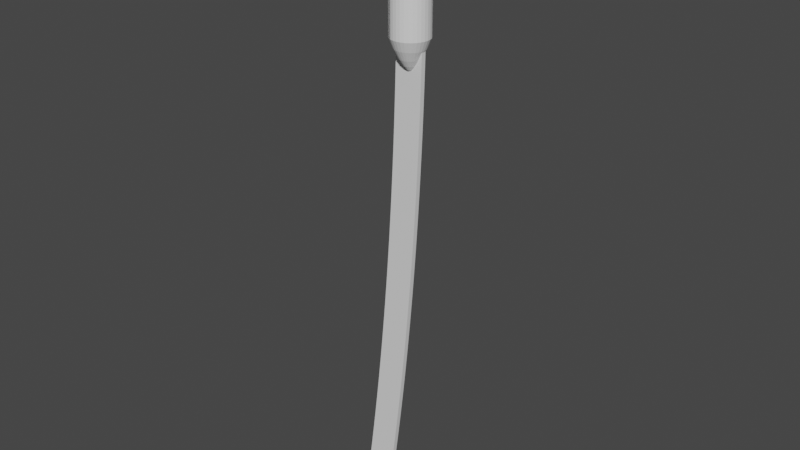 # Source: Dark_Matter_Katana.blend  (saved by Blender 3.6.11; exported with 4.5.12 LTS)
import bpy
from mathutils import Matrix  # noqa: F401  (used for matrix-valued properties, if any)

bpy.ops.wm.read_factory_settings(use_empty=True)
scene = bpy.context.scene
scene.name = 'Scene'

# ---- collections
col_collection = bpy.data.collections.new('Collection'); scene.collection.children.link(col_collection)

# ---- world
world_world = bpy.data.worlds.new('World'); scene.world = world_world
world_world.use_nodes = True; world_world.node_tree.nodes.clear()
_N = world_world.node_tree.nodes; _L = world_world.node_tree.links
n0 = _N.new('ShaderNodeOutputWorld'); n0.name = 'World Output'; n0.location = (300, 300)
n1 = _N.new('ShaderNodeBackground'); n1.name = 'Background'; n1.location = (10, 300)
n1.inputs[0].default_value = (0.05088, 0.05088, 0.05088, 1.0)
_L.new(n1.outputs[0], n0.inputs[0])
n0.is_active_output = True
world_world.color = (0.05088, 0.05088, 0.05088)
world_world.use_sun_shadow = False
world_world.sun_shadow_jitter_overblur = 0.0

# ---- meshes
me_cube_001 = bpy.data.meshes.new('Cube.001')
me_cube_001.from_pydata([(-1.0, -0.2912, 0.8831), (-1.0, -0.2912, 1.0), (-1.0, 0.2912, 0.8831), (-1.0, 0.2912, 1.0), (1.0, -1.0, 0.8831), (1.0, -1.0, 1.0), (1.0, 1.0, 0.8831), (1.0, 1.0, 1.0), (-1.032, -0.2912, -0.32), (-1.032, 0.2912, -0.32), (0.9682, -1.0, -0.3287), (0.9682, 1.0, -0.3287), (-1.069, -0.2912, -1.523), (-1.069, 0.2912, -1.523), (0.9305, -1.0, -1.54), (0.9305, 1.0, -1.54), (-1.113, -0.2912, -2.726), (-1.113, 0.2912, -2.726), (0.8869, -1.0, -2.752), (0.8869, 1.0, -2.752), (-1.162, -0.2912, -3.928), (-1.162, 0.2912, -3.928), (0.8374, -1.0, -3.963), (0.8374, 1.0, -3.963), (-1.217, -0.2912, -5.131), (-1.217, 0.2912, -5.131), (0.782, -1.0, -5.174), (0.782, 1.0, -5.174), (-1.279, -0.2912, -6.333), (-1.279, 0.2912, -6.333), (0.7207, -1.0, -6.385), (0.7207, 1.0, -6.385), (-1.345, -0.2912, -7.535), (-1.345, 0.2912, -7.535), (0.6535, -1.0, -7.595), (0.6535, 1.0, -7.595), (-1.418, -0.2912, -8.736), (-1.418, 0.2912, -8.736), (0.5804, -1.0, -8.806), (0.5804, 1.0, -8.806), (-1.497, -0.2912, -9.938), (-1.497, 0.2912, -9.938), (0.5015, -1.0, -10.02), (0.5015, 1.0, -10.02), (-1.581, -0.2912, -11.14), (-1.581, 0.2912, -11.14), (0.4166, -1.0, -11.22), (0.4166, 1.0, -11.22), (-1.672, -0.2912, -12.34), (-1.672, 0.2912, -12.34), (0.3258, -1.0, -12.43), (0.3258, 1.0, -12.43), (-1.768, -0.2912, -13.54), (-1.768, 0.2912, -13.54), (0.2292, -1.0, -13.64), (0.2292, 1.0, -13.64), (-1.87, -0.2912, -14.74), (-1.87, 0.2912, -14.74), (0.1267, -1.0, -14.85), (0.1267, 1.0, -14.85), (-1.978, -0.2912, -15.94), (-1.978, 0.2912, -15.94), (0.01825, -1.0, -16.06), (0.01825, 1.0, -16.06), (-2.091, -0.2912, -17.14), (-2.091, 0.2912, -17.14), (-0.09604, -1.0, -17.27), (-0.09604, 1.0, -17.27), (-2.211, -0.2912, -18.33), (-2.211, 0.2912, -18.33), (-0.2162, -1.0, -18.47), (-0.2162, 1.0, -18.47), (-2.336, -0.2912, -19.53), (-2.336, 0.2912, -19.53), (-0.3423, -1.0, -19.68), (-0.3423, 1.0, -19.68), (-2.467, -0.2912, -20.73), (-2.467, 0.2912, -20.73), (-0.4742, -1.0, -20.89), (-0.4742, 1.0, -20.89), (-2.604, -0.2912, -21.93), (-2.604, 0.2912, -21.93), (-0.612, -1.0, -22.09), (-0.612, 1.0, -22.09), (-2.747, -0.2912, -23.12), (-2.747, 0.2912, -23.12), (-0.7556, -1.0, -23.29), (-0.7556, 1.0, -23.29), (-2.896, -0.2912, -24.32), (-2.896, 0.2912, -24.32), (-0.9052, -1.0, -24.5), (-0.9052, 1.0, -24.5), (-3.05, -0.2912, -25.51), (-3.05, 0.2912, -25.51), (-1.061, -1.0, -25.7), (-1.061, 1.0, -25.7), (-3.211, -0.2912, -26.71), (-3.211, 0.2912, -26.71), (-1.222, -1.0, -26.9), (-1.222, 1.0, -26.9), (-3.377, -0.2912, -27.9), (-3.377, 0.2912, -27.9), (-1.574, -1.0, -28.18), (-1.574, 1.0, -28.18), (-3.388, -0.2912, -29.12), (-3.388, 0.2912, -29.12), (-3.007, -0.2912, -29.88), (-3.007, 0.2912, -29.88), (-1.0, -5.96e-08, 0.8831), (-1.0, -5.96e-08, 1.0), (1.0, 0.0, 0.8831), (1.0, 0.0, 1.0), (-1.032, -2.98e-08, -0.32), (0.9682, 0.0, -0.3287), (-1.069, -2.98e-08, -1.523), (0.9305, 0.0, -1.54), (-1.113, -5.96e-08, -2.726), (0.8869, 0.0, -2.752), (-1.162, 0.0, -3.928), (0.8374, 0.0, -3.963), (-1.217, -2.98e-08, -5.131), (0.782, 0.0, -5.174), (-1.279, -2.98e-08, -6.333), (0.7207, 0.0, -6.385), (-1.345, 0.0, -7.535), (0.6535, 0.0, -7.595), (-1.418, -2.98e-08, -8.736), (0.5804, 0.0, -8.806), (-1.497, -2.98e-08, -9.938), (0.5015, 0.0, -10.02), (-1.581, 0.0, -11.14), (0.4166, 0.0, -11.22), (-1.672, -5.96e-08, -12.34), (0.3258, 0.0, -12.43), (-1.768, -2.98e-08, -13.54), (0.2292, 0.0, -13.64), (-1.87, 0.0, -14.74), (0.1267, 0.0, -14.85), (-1.978, -5.96e-08, -15.94), (0.01825, 0.0, -16.06), (-2.091, -2.98e-08, -17.14), (-0.09604, 0.0, -17.27), (-2.211, -2.98e-08, -18.33), (-0.2162, 0.0, -18.47), (-2.336, -5.96e-08, -19.53), (-0.3423, 0.0, -19.68), (-2.467, 0.0, -20.73), (-0.4742, 0.0, -20.89), (-2.604, -2.98e-08, -21.93), (-0.612, 0.0, -22.09), (-2.747, -5.96e-08, -23.12), (-0.7556, 0.0, -23.29), (-2.896, 0.0, -24.32), (-0.9052, 0.0, -24.5), (-3.05, -2.98e-08, -25.51), (-1.061, 0.0, -25.7), (-3.211, -2.98e-08, -26.71), (-1.222, 0.0, -26.9), (-3.377, 0.0, -27.9), (-1.574, -5.96e-08, -28.18), (-3.388, -2.98e-08, -29.12), (-3.007, -1.788e-07, -29.88)], [], [(108, 109, 3, 2), (2, 3, 7, 6), (110, 111, 5, 4), (4, 5, 1, 0), (4, 0, 8, 10), (111, 109, 1, 5), (112, 9, 13, 114), (2, 6, 11, 9), (108, 2, 9, 112), (110, 4, 10, 113), (14, 12, 16, 18), (10, 8, 12, 14), (9, 11, 15, 13), (113, 10, 14, 115), (117, 18, 22, 119), (13, 15, 19, 17), (115, 14, 18, 117), (114, 13, 17, 116), (22, 20, 24, 26), (116, 17, 21, 118), (18, 16, 20, 22), (17, 19, 23, 21), (25, 27, 31, 29), (21, 23, 27, 25), (119, 22, 26, 121), (118, 21, 25, 120), (123, 30, 34, 125), (121, 26, 30, 123), (120, 25, 29, 122), (26, 24, 28, 30), (34, 32, 36, 38), (122, 29, 33, 124), (30, 28, 32, 34), (29, 31, 35, 33), (127, 38, 42, 129), (33, 35, 39, 37), (125, 34, 38, 127), (124, 33, 37, 126), (129, 42, 46, 131), (126, 37, 41, 128), (38, 36, 40, 42), (37, 39, 43, 41), (46, 44, 48, 50), (128, 41, 45, 130), (42, 40, 44, 46), (41, 43, 47, 45), (133, 50, 54, 135), (45, 47, 51, 49), (131, 46, 50, 133), (130, 45, 49, 132), (134, 53, 57, 136), (132, 49, 53, 134), (50, 48, 52, 54), (49, 51, 55, 53), (58, 56, 60, 62), (54, 52, 56, 58), (53, 55, 59, 57), (135, 54, 58, 137), (139, 62, 66, 141), (57, 59, 63, 61), (137, 58, 62, 139), (136, 57, 61, 138), (66, 64, 68, 70), (138, 61, 65, 140), (62, 60, 64, 66), (61, 63, 67, 65), (69, 71, 75, 73), (65, 67, 71, 69), (141, 66, 70, 143), (140, 65, 69, 142), (145, 74, 78, 147), (143, 70, 74, 145), (142, 69, 73, 144), (70, 68, 72, 74), (78, 76, 80, 82), (144, 73, 77, 146), (74, 72, 76, 78), (73, 75, 79, 77), (149, 82, 86, 151), (77, 79, 83, 81), (147, 78, 82, 149), (146, 77, 81, 148), (151, 86, 90, 153), (148, 81, 85, 150), (82, 80, 84, 86), (81, 83, 87, 85), (90, 88, 92, 94), (150, 85, 89, 152), (86, 84, 88, 90), (85, 87, 91, 89), (155, 94, 98, 157), (89, 91, 95, 93), (153, 90, 94, 155), (152, 89, 93, 154), (156, 97, 101, 158), (154, 93, 97, 156), (94, 92, 96, 98), (93, 95, 99, 97), (102, 100, 104, 106), (98, 96, 100, 102), (97, 99, 103, 101), (157, 98, 102, 159), (160, 161, 106, 104), (101, 103, 107, 105), (159, 102, 106, 161), (158, 101, 105, 160), (100, 158, 160, 104), (103, 159, 161, 107), (105, 107, 161, 160), (99, 157, 159, 103), (92, 154, 156, 96), (96, 156, 158, 100), (88, 152, 154, 92), (91, 153, 155, 95), (95, 155, 157, 99), (84, 150, 152, 88), (80, 148, 150, 84), (87, 151, 153, 91), (76, 146, 148, 80), (79, 147, 149, 83), (83, 149, 151, 87), (72, 144, 146, 76), (68, 142, 144, 72), (71, 143, 145, 75), (75, 145, 147, 79), (64, 140, 142, 68), (67, 141, 143, 71), (60, 138, 140, 64), (56, 136, 138, 60), (59, 137, 139, 63), (63, 139, 141, 67), (55, 135, 137, 59), (48, 132, 134, 52), (52, 134, 136, 56), (44, 130, 132, 48), (47, 131, 133, 51), (51, 133, 135, 55), (40, 128, 130, 44), (36, 126, 128, 40), (43, 129, 131, 47), (32, 124, 126, 36), (35, 125, 127, 39), (39, 127, 129, 43), (28, 122, 124, 32), (24, 120, 122, 28), (27, 121, 123, 31), (31, 123, 125, 35), (20, 118, 120, 24), (23, 119, 121, 27), (16, 116, 118, 20), (12, 114, 116, 16), (15, 115, 117, 19), (19, 117, 119, 23), (11, 113, 115, 15), (6, 110, 113, 11), (0, 108, 112, 8), (8, 112, 114, 12), (7, 3, 109, 111), (6, 7, 111, 110), (0, 1, 109, 108)])
_uv = me_cube_001.uv_layers.new(name='UVMap')
_uv.uv.foreach_set('vector', [0.4847, 0.9746, 0.4832, 0.9779, 0.4759, 0.9727, 0.4784, 0.9707, 0.4784, 0.9707, 0.4759, 0.9727, 0.4468, 0.9721, 0.4437, 0.9699, 0.5717, 0.9944, 0.5686, 0.9969, 0.5505, 0.9723, 0.5519, 0.9699, 0.5519, 0.9699, 0.5505, 0.9723, 0.5128, 0.9767, 0.5115, 0.9737, 0.5519, 0.9699, 0.5115, 0.9737, 0.5039, 0.9413, 0.5621, 0.9429, 0.5686, 0.9969, 0.5064, 0.9831, 0.5128, 0.9767, 0.5505, 0.9723, 0.4913, 0.9448, 0.4839, 0.9439, 0.4851, 0.912, 0.4931, 0.9121, 0.4784, 0.9707, 0.4437, 0.9699, 0.4331, 0.9462, 0.4839, 0.9439, 0.4847, 0.9746, 0.4784, 0.9707, 0.4839, 0.9439, 0.4913, 0.9448, 0.5717, 0.9944, 0.5519, 0.9699, 0.5621, 0.9429, 0.5914, 0.9538, 0.5676, 0.9082, 0.5026, 0.9048, 0.503, 0.8666, 0.5706, 0.8701, 0.5621, 0.9429, 0.5039, 0.9413, 0.5026, 0.9048, 0.5676, 0.9082, 0.4839, 0.9439, 0.4331, 0.9462, 0.4273, 0.9153, 0.4851, 0.912, 0.5914, 0.9538, 0.5621, 0.9429, 0.5676, 0.9082, 0.6001, 0.9129, 0.6036, 0.8722, 0.5706, 0.8701, 0.5723, 0.831, 0.605, 0.8321, 0.4851, 0.912, 0.4273, 0.9153, 0.4241, 0.8814, 0.4849, 0.8779, 0.6001, 0.9129, 0.5676, 0.9082, 0.5706, 0.8701, 0.6036, 0.8722, 0.4931, 0.9121, 0.4851, 0.912, 0.4849, 0.8779, 0.4933, 0.8778, 0.5723, 0.831, 0.5037, 0.8278, 0.5044, 0.7886, 0.5734, 0.7917, 0.4933, 0.8778, 0.4849, 0.8779, 0.4845, 0.8426, 0.4931, 0.8425, 0.5706, 0.8701, 0.503, 0.8666, 0.5037, 0.8278, 0.5723, 0.831, 0.4849, 0.8779, 0.4241, 0.8814, 0.4219, 0.8461, 0.4845, 0.8426, 0.484, 0.8066, 0.4202, 0.81, 0.4186, 0.7733, 0.4835, 0.7699, 0.4845, 0.8426, 0.4219, 0.8461, 0.4202, 0.81, 0.484, 0.8066, 0.605, 0.8321, 0.5723, 0.831, 0.5734, 0.7917, 0.606, 0.7924, 0.4931, 0.8425, 0.4845, 0.8426, 0.484, 0.8066, 0.4928, 0.8065, 0.6068, 0.7528, 0.5741, 0.7522, 0.5747, 0.7128, 0.6073, 0.7132, 0.606, 0.7924, 0.5734, 0.7917, 0.5741, 0.7522, 0.6068, 0.7528, 0.4928, 0.8065, 0.484, 0.8066, 0.4835, 0.7699, 0.4925, 0.7698, 0.5734, 0.7917, 0.5044, 0.7886, 0.5051, 0.7494, 0.5741, 0.7522, 0.5747, 0.7128, 0.5056, 0.7101, 0.506, 0.6708, 0.5752, 0.6733, 0.4925, 0.7698, 0.4835, 0.7699, 0.4831, 0.7327, 0.4922, 0.7326, 0.5741, 0.7522, 0.5051, 0.7494, 0.5056, 0.7101, 0.5747, 0.7128, 0.4835, 0.7699, 0.4186, 0.7733, 0.4172, 0.7359, 0.4831, 0.7327, 0.6077, 0.6737, 0.5752, 0.6733, 0.5755, 0.6339, 0.6081, 0.6341, 0.4831, 0.7327, 0.4172, 0.7359, 0.4159, 0.698, 0.4827, 0.6949, 0.6073, 0.7132, 0.5747, 0.7128, 0.5752, 0.6733, 0.6077, 0.6737, 0.4922, 0.7326, 0.4831, 0.7327, 0.4827, 0.6949, 0.4919, 0.6948, 0.6081, 0.6341, 0.5755, 0.6339, 0.5757, 0.5944, 0.6083, 0.5946, 0.4919, 0.6948, 0.4827, 0.6949, 0.4824, 0.6566, 0.4917, 0.6565, 0.5752, 0.6733, 0.506, 0.6708, 0.5064, 0.6315, 0.5755, 0.6339, 0.4827, 0.6949, 0.4159, 0.698, 0.4147, 0.6596, 0.4824, 0.6566, 0.5757, 0.5944, 0.5066, 0.5922, 0.5068, 0.5529, 0.5759, 0.555, 0.4917, 0.6565, 0.4824, 0.6566, 0.4821, 0.6178, 0.4916, 0.6177, 0.5755, 0.6339, 0.5064, 0.6315, 0.5066, 0.5922, 0.5757, 0.5944, 0.4824, 0.6566, 0.4147, 0.6596, 0.4137, 0.6208, 0.4821, 0.6178, 0.6084, 0.5551, 0.5759, 0.555, 0.5759, 0.5155, 0.6085, 0.5155, 0.4821, 0.6178, 0.4137, 0.6208, 0.4127, 0.5814, 0.4819, 0.5786, 0.6083, 0.5946, 0.5757, 0.5944, 0.5759, 0.555, 0.6084, 0.5551, 0.4916, 0.6177, 0.4821, 0.6178, 0.4819, 0.5786, 0.4915, 0.5785, 0.4914, 0.5389, 0.4818, 0.5389, 0.4817, 0.4989, 0.4914, 0.4989, 0.4915, 0.5785, 0.4819, 0.5786, 0.4818, 0.5389, 0.4914, 0.5389, 0.5759, 0.555, 0.5068, 0.5529, 0.5068, 0.5136, 0.5759, 0.5155, 0.4819, 0.5786, 0.4127, 0.5814, 0.4119, 0.5417, 0.4818, 0.5389, 0.5758, 0.4761, 0.5067, 0.4743, 0.5066, 0.435, 0.5757, 0.4366, 0.5759, 0.5155, 0.5068, 0.5136, 0.5067, 0.4743, 0.5758, 0.4761, 0.4818, 0.5389, 0.4119, 0.5417, 0.4112, 0.5016, 0.4817, 0.4989, 0.6085, 0.5155, 0.5759, 0.5155, 0.5758, 0.4761, 0.6084, 0.476, 0.6082, 0.4364, 0.5757, 0.4366, 0.5754, 0.3972, 0.6079, 0.3969, 0.4817, 0.4989, 0.4112, 0.5016, 0.4106, 0.4611, 0.4817, 0.4586, 0.6084, 0.476, 0.5758, 0.4761, 0.5757, 0.4366, 0.6082, 0.4364, 0.4914, 0.4989, 0.4817, 0.4989, 0.4817, 0.4586, 0.4915, 0.4586, 0.5754, 0.3972, 0.5063, 0.3957, 0.5059, 0.3564, 0.575, 0.3577, 0.4915, 0.4586, 0.4817, 0.4586, 0.4818, 0.4179, 0.4916, 0.418, 0.5757, 0.4366, 0.5066, 0.435, 0.5063, 0.3957, 0.5754, 0.3972, 0.4817, 0.4586, 0.4106, 0.4611, 0.4101, 0.4204, 0.4818, 0.4179, 0.4819, 0.377, 0.4098, 0.3793, 0.4096, 0.338, 0.4821, 0.3358, 0.4818, 0.4179, 0.4101, 0.4204, 0.4098, 0.3793, 0.4819, 0.377, 0.6079, 0.3969, 0.5754, 0.3972, 0.575, 0.3577, 0.6076, 0.3574, 0.4916, 0.418, 0.4818, 0.4179, 0.4819, 0.377, 0.4918, 0.377, 0.6071, 0.3179, 0.5745, 0.3183, 0.574, 0.2789, 0.6065, 0.2784, 0.6076, 0.3574, 0.575, 0.3577, 0.5745, 0.3183, 0.6071, 0.3179, 0.4918, 0.377, 0.4819, 0.377, 0.4821, 0.3358, 0.4921, 0.3359, 0.575, 0.3577, 0.5059, 0.3564, 0.5054, 0.3171, 0.5745, 0.3183, 0.574, 0.2789, 0.5049, 0.2778, 0.5042, 0.2385, 0.5733, 0.2395, 0.4921, 0.3359, 0.4821, 0.3358, 0.4824, 0.2944, 0.4924, 0.2945, 0.5745, 0.3183, 0.5054, 0.3171, 0.5049, 0.2778, 0.574, 0.2789, 0.4821, 0.3358, 0.4096, 0.338, 0.4095, 0.2964, 0.4824, 0.2944, 0.6058, 0.2388, 0.5733, 0.2395, 0.5725, 0.2001, 0.605, 0.1993, 0.4824, 0.2944, 0.4095, 0.2964, 0.4096, 0.2547, 0.4827, 0.2528, 0.6065, 0.2784, 0.574, 0.2789, 0.5733, 0.2395, 0.6058, 0.2388, 0.4924, 0.2945, 0.4824, 0.2944, 0.4827, 0.2528, 0.4927, 0.2529, 0.605, 0.1993, 0.5725, 0.2001, 0.5714, 0.161, 0.6038, 0.1598, 0.4927, 0.2529, 0.4827, 0.2528, 0.483, 0.2112, 0.4931, 0.2113, 0.5733, 0.2395, 0.5042, 0.2385, 0.5036, 0.1992, 0.5725, 0.2001, 0.4827, 0.2528, 0.4096, 0.2547, 0.4099, 0.2129, 0.483, 0.2112, 0.5714, 0.161, 0.503, 0.16, 0.5029, 0.1211, 0.5698, 0.1225, 0.4931, 0.2113, 0.483, 0.2112, 0.4833, 0.1696, 0.4933, 0.1696, 0.5725, 0.2001, 0.5036, 0.1992, 0.503, 0.16, 0.5714, 0.161, 0.483, 0.2112, 0.4099, 0.2129, 0.4107, 0.1712, 0.4833, 0.1696, 0.602, 0.1201, 0.5698, 0.1225, 0.5673, 0.08636, 0.5973, 0.08064, 0.4833, 0.1696, 0.4107, 0.1712, 0.4123, 0.13, 0.4831, 0.1284, 0.6038, 0.1598, 0.5714, 0.161, 0.5698, 0.1225, 0.602, 0.1201, 0.4933, 0.1696, 0.4833, 0.1696, 0.4831, 0.1284, 0.493, 0.1281, 0.4909, 0.08709, 0.4813, 0.08809, 0.4755, 0.05004, 0.4845, 0.04726, 0.493, 0.1281, 0.4831, 0.1284, 0.4813, 0.08809, 0.4909, 0.08709, 0.5698, 0.1225, 0.5029, 0.1211, 0.5045, 0.08271, 0.5673, 0.08636, 0.4831, 0.1284, 0.4123, 0.13, 0.4157, 0.09126, 0.4813, 0.08809, 0.5584, 0.05267, 0.5103, 0.0463, 0.5243, 0.01757, 0.5409, 0.009092, 0.5673, 0.08636, 0.5045, 0.08271, 0.5103, 0.0463, 0.5584, 0.05267, 0.4813, 0.08809, 0.4157, 0.09126, 0.4243, 0.05553, 0.4755, 0.05004, 0.5973, 0.08064, 0.5673, 0.08636, 0.5584, 0.05267, 0.5861, 0.03843, 0.5187, 0.01185, 0.5411, 6.827e-05, 0.5409, 0.009092, 0.5243, 0.01757, 0.4755, 0.05004, 0.4243, 0.05553, 0.4434, 0.008491, 0.4597, 0.01876, 0.5861, 0.03843, 0.5584, 0.05267, 0.5409, 0.009092, 0.5411, 6.827e-05, 0.4845, 0.04726, 0.4755, 0.05004, 0.4597, 0.01876, 0.4669, 0.01138, 0.5103, 0.0463, 0.5018, 0.04349, 0.5187, 0.01185, 0.5243, 0.01757, 0.4243, 0.05553, 0.3968, 0.03966, 0.4426, 6.824e-05, 0.4434, 0.008491, 0.4597, 0.01876, 0.4434, 0.008491, 0.4426, 6.824e-05, 0.4669, 0.01138, 0.4157, 0.09126, 0.3822, 0.08432, 0.3968, 0.03966, 0.4243, 0.05553, 0.5029, 0.1211, 0.4935, 0.1209, 0.4952, 0.08173, 0.5045, 0.08271, 0.5045, 0.08271, 0.4952, 0.08173, 0.5018, 0.04349, 0.5103, 0.0463, 0.503, 0.16, 0.4935, 0.1601, 0.4935, 0.1209, 0.5029, 0.1211, 0.4107, 0.1712, 0.3758, 0.1702, 0.3774, 0.1275, 0.4123, 0.13, 0.4123, 0.13, 0.3774, 0.1275, 0.3822, 0.08432, 0.4157, 0.09126, 0.5036, 0.1992, 0.4941, 0.1993, 0.4935, 0.1601, 0.503, 0.16, 0.5042, 0.2385, 0.4947, 0.2386, 0.4941, 0.1993, 0.5036, 0.1992, 0.4099, 0.2129, 0.3752, 0.2125, 0.3758, 0.1702, 0.4107, 0.1712, 0.5049, 0.2778, 0.4954, 0.2779, 0.4947, 0.2386, 0.5042, 0.2385, 0.4095, 0.2964, 0.3751, 0.2965, 0.3751, 0.2546, 0.4096, 0.2547, 0.4096, 0.2547, 0.3751, 0.2546, 0.3752, 0.2125, 0.4099, 0.2129, 0.5054, 0.3171, 0.4959, 0.3172, 0.4954, 0.2779, 0.5049, 0.2778, 0.5059, 0.3564, 0.4964, 0.3565, 0.4959, 0.3172, 0.5054, 0.3171, 0.4098, 0.3793, 0.3758, 0.3796, 0.3754, 0.3382, 0.4096, 0.338, 0.4096, 0.338, 0.3754, 0.3382, 0.3751, 0.2965, 0.4095, 0.2964, 0.5063, 0.3957, 0.4968, 0.3957, 0.4964, 0.3565, 0.5059, 0.3564, 0.4101, 0.4204, 0.3763, 0.4208, 0.3758, 0.3796, 0.4098, 0.3793, 0.5066, 0.435, 0.497, 0.435, 0.4968, 0.3957, 0.5063, 0.3957, 0.5067, 0.4743, 0.4972, 0.4743, 0.497, 0.435, 0.5066, 0.435, 0.4112, 0.5016, 0.3779, 0.5022, 0.3771, 0.4617, 0.4106, 0.4611, 0.4106, 0.4611, 0.3771, 0.4617, 0.3763, 0.4208, 0.4101, 0.4204, 0.4119, 0.5417, 0.3789, 0.5425, 0.3779, 0.5022, 0.4112, 0.5016, 0.5068, 0.5529, 0.4972, 0.5529, 0.4973, 0.5136, 0.5068, 0.5136, 0.5068, 0.5136, 0.4973, 0.5136, 0.4972, 0.4743, 0.5067, 0.4743, 0.5066, 0.5922, 0.4971, 0.5921, 0.4972, 0.5529, 0.5068, 0.5529, 0.4137, 0.6208, 0.3814, 0.6217, 0.3801, 0.5823, 0.4127, 0.5814, 0.4127, 0.5814, 0.3801, 0.5823, 0.3789, 0.5425, 0.4119, 0.5417, 0.5064, 0.6315, 0.4969, 0.6314, 0.4971, 0.5921, 0.5066, 0.5922, 0.506, 0.6708, 0.4965, 0.6707, 0.4969, 0.6314, 0.5064, 0.6315, 0.4147, 0.6596, 0.3828, 0.6607, 0.3814, 0.6217, 0.4137, 0.6208, 0.5056, 0.7101, 0.4961, 0.71, 0.4965, 0.6707, 0.506, 0.6708, 0.4172, 0.7359, 0.3861, 0.7372, 0.3844, 0.6992, 0.4159, 0.698, 0.4159, 0.698, 0.3844, 0.6992, 0.3828, 0.6607, 0.4147, 0.6596, 0.5051, 0.7494, 0.4956, 0.7492, 0.4961, 0.71, 0.5056, 0.7101, 0.5044, 0.7886, 0.495, 0.7885, 0.4956, 0.7492, 0.5051, 0.7494, 0.4202, 0.81, 0.39, 0.8116, 0.388, 0.7747, 0.4186, 0.7733, 0.4186, 0.7733, 0.388, 0.7747, 0.3861, 0.7372, 0.4172, 0.7359, 0.5037, 0.8278, 0.4943, 0.8276, 0.495, 0.7885, 0.5044, 0.7886, 0.4219, 0.8461, 0.3923, 0.8479, 0.39, 0.8116, 0.4202, 0.81, 0.503, 0.8666, 0.4937, 0.8665, 0.4943, 0.8276, 0.5037, 0.8278, 0.5026, 0.9048, 0.4935, 0.9049, 0.4937, 0.8665, 0.503, 0.8666, 0.4273, 0.9153, 0.3984, 0.9196, 0.3948, 0.8838, 0.4241, 0.8814, 0.4241, 0.8814, 0.3948, 0.8838, 0.3923, 0.8479, 0.4219, 0.8461, 0.4331, 0.9462, 0.405, 0.9564, 0.3984, 0.9196, 0.4273, 0.9153, 0.4437, 0.9699, 0.4233, 0.9951, 0.405, 0.9564, 0.4331, 0.9462, 0.5115, 0.9737, 0.5033, 0.9792, 0.495, 0.9424, 0.5039, 0.9413, 0.5039, 0.9413, 0.495, 0.9424, 0.4935, 0.9049, 0.5026, 0.9048, 0.4468, 0.9721, 0.4759, 0.9727, 0.4832, 0.9779, 0.4269, 0.9999, 0.4437, 0.9699, 0.4468, 0.9721, 0.4269, 0.9999, 0.4233, 0.9951, 0.5115, 0.9737, 0.5128, 0.9767, 0.5064, 0.9831, 0.5033, 0.9792])
me_cube_001.update()
me_cylinder_001 = bpy.data.meshes.new('Cylinder.001')
me_cylinder_001.from_pydata([(2.122e-08, -0.4362, 0.8033), (-0.0851, -0.4278, 0.8033), (-0.1669, -0.403, 0.8033), (-0.2423, -0.3627, 0.8033), (-0.3084, -0.3084, 0.8033), (-0.3627, -0.2423, 0.8033), (-0.403, -0.1669, 0.8033), (-0.4278, -0.0851, 0.8033), (-0.4362, 2.122e-08, 0.8033), (-0.4278, 0.0851, 0.8033), (-0.403, 0.1669, 0.8033), (0.0, -1.0, -0.8706), (-0.1951, -0.9808, -0.8706), (-0.3827, -0.9239, -0.8706), (-0.5556, -0.8315, -0.8706), (-0.7071, -0.7071, -0.8706), (-0.8315, -0.5556, -0.8706), (-0.9239, -0.3827, -0.8706), (-0.9808, -0.1951, -0.8706), (-1.0, 0.0, -0.8706), (-0.9808, 0.1951, -0.8706), (-0.9239, 0.3827, -0.8706), (0.0, -0.8043, -0.9961), (0.0, -0.5586, -1.114), (0.0, -0.3575, -1.192), (0.0, -0.2011, -1.24), (0.0, -0.08937, -1.265), (0.0, -0.02234, -1.274), (-0.1569, -0.7889, -0.9961), (-0.109, -0.5478, -1.114), (-0.06974, -0.3506, -1.192), (-0.03923, -0.1972, -1.24), (-0.01744, -0.08765, -1.265), (-0.004359, -0.02191, -1.274), (-0.3078, -0.7431, -0.9961), (-0.2138, -0.5161, -1.114), (-0.1368, -0.3303, -1.192), (-0.07695, -0.1858, -1.24), (-0.0342, -0.08257, -1.265), (-0.00855, -0.02064, -1.274), (-0.4469, -0.6688, -0.9961), (-0.3103, -0.4644, -1.114), (-0.1986, -0.2972, -1.192), (-0.1117, -0.1672, -1.24), (-0.04965, -0.07431, -1.265), (-0.01241, -0.01858, -1.274), (-0.5688, -0.5688, -0.9961), (-0.395, -0.395, -1.114), (-0.2528, -0.2528, -1.192), (-0.1422, -0.1422, -1.24), (-0.06319, -0.06319, -1.265), (-0.0158, -0.0158, -1.274), (-0.6688, -0.4469, -0.9961), (-0.4644, -0.3103, -1.114), (-0.2972, -0.1986, -1.192), (-0.1672, -0.1117, -1.24), (-0.07431, -0.04965, -1.265), (-0.01858, -0.01241, -1.274), (-0.7431, -0.3078, -0.9961), (-0.5161, -0.2138, -1.114), (-0.3303, -0.1368, -1.192), (-0.1858, -0.07695, -1.24), (-0.08257, -0.0342, -1.265), (-0.02064, -0.00855, -1.274), (-0.7889, -0.1569, -0.9961), (-0.5478, -0.109, -1.114), (-0.3506, -0.06974, -1.192), (-0.1972, -0.03923, -1.24), (-0.08765, -0.01744, -1.265), (-0.02191, -0.004359, -1.274), (-0.8043, 0.0, -0.9961), (-0.5586, 0.0, -1.114), (-0.3575, 0.0, -1.192), (-0.2011, 0.0, -1.24), (-0.08937, 0.0, -1.265), (-0.02234, 0.0, -1.274), (-0.7889, 0.1569, -0.9961), (-0.5478, 0.109, -1.114), (-0.3506, 0.06974, -1.192), (-0.1972, 0.03923, -1.24), (-0.08765, 0.01744, -1.265), (-0.02191, 0.004359, -1.274), (-0.7431, 0.3078, -0.9961), (-0.5161, 0.2138, -1.114), (-0.3303, 0.1368, -1.192), (-0.1858, 0.07695, -1.24), (-0.08257, 0.0342, -1.265), (-0.02064, 0.00855, -1.274), (0.0, -1.0, 0.5789), (-0.1951, -0.9808, 0.5789), (-0.3827, -0.9239, 0.5789), (-0.5556, -0.8315, 0.5789), (-0.7071, -0.7071, 0.5789), (-0.8315, -0.5556, 0.5789), (-0.9239, -0.3827, 0.5789), (-0.9808, -0.1951, 0.5789), (-1.0, 0.0, 0.5789), (-0.9808, 0.1951, 0.5789), (-0.9239, 0.3827, 0.5789), (0.0, -1.0, 0.3093), (-0.1951, -0.9808, 0.3093), (-0.3827, -0.9239, 0.3093), (-0.5556, -0.8315, 0.3093), (-0.7071, -0.7071, 0.3093), (-0.8315, -0.5556, 0.3093), (-0.9239, -0.3827, 0.3093), (-0.9808, -0.1951, 0.3093), (-1.0, 0.0, 0.3093), (-0.9808, 0.1951, 0.3093), (-0.9239, 0.3827, 0.3093), (-1.077, -0.906, 0.6807), (-1.086, -0.8692, 0.6807), (-1.077, -0.906, 0.5168), (-1.086, -0.8692, 0.5168), (0.0851, -0.4278, 0.8033), (0.1669, -0.403, 0.8033), (0.2423, -0.3627, 0.8033), (0.3084, -0.3084, 0.8033), (0.3627, -0.2423, 0.8033), (0.403, -0.1669, 0.8033), (0.4278, -0.0851, 0.8033), (0.4362, 2.122e-08, 0.8033), (0.4278, 0.0851, 0.8033), (0.403, 0.1669, 0.8033), (0.1951, -0.9808, -0.8706), (0.3827, -0.9239, -0.8706), (0.5556, -0.8315, -0.8706), (0.7071, -0.7071, -0.8706), (0.8315, -0.5556, -0.8706), (0.9239, -0.3827, -0.8706), (0.9808, -0.1951, -0.8706), (1.0, 0.0, -0.8706), (0.9808, 0.1951, -0.8706), (0.9239, 0.3827, -0.8706), (0.1569, -0.7889, -0.9961), (0.109, -0.5478, -1.114), (0.06974, -0.3506, -1.192), (0.03923, -0.1972, -1.24), (0.01744, -0.08765, -1.265), (0.004359, -0.02191, -1.274), (0.3078, -0.7431, -0.9961), (0.2138, -0.5161, -1.114), (0.1368, -0.3303, -1.192), (0.07695, -0.1858, -1.24), (0.0342, -0.08257, -1.265), (0.00855, -0.02064, -1.274), (0.4469, -0.6688, -0.9961), (0.3103, -0.4644, -1.114), (0.1986, -0.2972, -1.192), (0.1117, -0.1672, -1.24), (0.04965, -0.07431, -1.265), (0.01241, -0.01858, -1.274), (0.5688, -0.5688, -0.9961), (0.395, -0.395, -1.114), (0.2528, -0.2528, -1.192), (0.1422, -0.1422, -1.24), (0.06319, -0.06319, -1.265), (0.0158, -0.0158, -1.274), (0.6688, -0.4469, -0.9961), (0.4644, -0.3103, -1.114), (0.2972, -0.1986, -1.192), (0.1672, -0.1117, -1.24), (0.07431, -0.04965, -1.265), (0.01858, -0.01241, -1.274), (0.7431, -0.3078, -0.9961), (0.5161, -0.2138, -1.114), (0.3303, -0.1368, -1.192), (0.1858, -0.07695, -1.24), (0.08257, -0.0342, -1.265), (0.02064, -0.00855, -1.274), (0.7889, -0.1569, -0.9961), (0.5478, -0.109, -1.114), (0.3506, -0.06974, -1.192), (0.1972, -0.03923, -1.24), (0.08765, -0.01744, -1.265), (0.02191, -0.004359, -1.274), (0.8043, 0.0, -0.9961), (0.5586, 0.0, -1.114), (0.3575, 0.0, -1.192), (0.2011, 0.0, -1.24), (0.08937, 0.0, -1.265), (0.02234, 0.0, -1.274), (0.7889, 0.1569, -0.9961), (0.5478, 0.109, -1.114), (0.3506, 0.06974, -1.192), (0.1972, 0.03923, -1.24), (0.08765, 0.01744, -1.265), (0.02191, 0.004359, -1.274), (0.7431, 0.3078, -0.9961), (0.5161, 0.2138, -1.114), (0.3303, 0.1368, -1.192), (0.1858, 0.07695, -1.24), (0.08257, 0.0342, -1.265), (0.02064, 0.00855, -1.274), (0.1951, -0.9808, 0.5789), (0.3827, -0.9239, 0.5789), (0.5556, -0.8315, 0.5789), (0.7071, -0.7071, 0.5789), (0.8315, -0.5556, 0.5789), (0.9239, -0.3827, 0.5789), (0.9808, -0.1951, 0.5789), (1.0, 0.0, 0.5789), (0.9808, 0.1951, 0.5789), (0.9239, 0.3827, 0.5789), (0.1951, -0.9808, 0.3093), (0.3827, -0.9239, 0.3093), (0.5556, -0.8315, 0.3093), (0.7071, -0.7071, 0.3093), (0.8315, -0.5556, 0.3093), (0.9239, -0.3827, 0.3093), (0.9808, -0.1951, 0.3093), (1.0, 0.0, 0.3093), (0.9808, 0.1951, 0.3093), (0.9239, 0.3827, 0.3093), (1.077, -0.906, 0.6807), (1.086, -0.8692, 0.6807), (1.077, -0.906, 0.5168), (1.086, -0.8692, 0.5168), (2.122e-08, 0.4362, 0.8033), (-0.0851, 0.4278, 0.8033), (-0.1669, 0.403, 0.8033), (-0.2423, 0.3627, 0.8033), (-0.3084, 0.3084, 0.8033), (-0.3627, 0.2423, 0.8033), (-0.403, 0.1669, 0.8033), (-0.4278, 0.0851, 0.8033), (-0.4278, -0.0851, 0.8033), (-0.403, -0.1669, 0.8033), (0.0, 1.0, -0.8706), (-0.1951, 0.9808, -0.8706), (-0.3827, 0.9239, -0.8706), (-0.5556, 0.8315, -0.8706), (-0.7071, 0.7071, -0.8706), (-0.8315, 0.5556, -0.8706), (-0.9239, 0.3827, -0.8706), (-0.9808, 0.1951, -0.8706), (-0.9808, -0.1951, -0.8706), (-0.9239, -0.3827, -0.8706), (0.0, 0.8043, -0.9961), (0.0, 0.5586, -1.114), (0.0, 0.3575, -1.192), (0.0, 0.2011, -1.24), (0.0, 0.08937, -1.265), (0.0, 0.02234, -1.274), (-0.1569, 0.7889, -0.9961), (-0.109, 0.5478, -1.114), (-0.06974, 0.3506, -1.192), (-0.03923, 0.1972, -1.24), (-0.01744, 0.08765, -1.265), (-0.004359, 0.02191, -1.274), (-0.3078, 0.7431, -0.9961), (-0.2138, 0.5161, -1.114), (-0.1368, 0.3303, -1.192), (-0.07695, 0.1858, -1.24), (-0.0342, 0.08257, -1.265), (-0.00855, 0.02064, -1.274), (-0.4469, 0.6688, -0.9961), (-0.3103, 0.4644, -1.114), (-0.1986, 0.2972, -1.192), (-0.1117, 0.1672, -1.24), (-0.04965, 0.07431, -1.265), (-0.01241, 0.01858, -1.274), (-0.5688, 0.5688, -0.9961), (-0.395, 0.395, -1.114), (-0.2528, 0.2528, -1.192), (-0.1422, 0.1422, -1.24), (-0.06319, 0.06319, -1.265), (-0.0158, 0.0158, -1.274), (-0.6688, 0.4469, -0.9961), (-0.4644, 0.3103, -1.114), (-0.2972, 0.1986, -1.192), (-0.1672, 0.1117, -1.24), (-0.07431, 0.04965, -1.265), (-0.01858, 0.01241, -1.274), (-0.7431, 0.3078, -0.9961), (-0.5161, 0.2138, -1.114), (-0.3303, 0.1368, -1.192), (-0.1858, 0.07695, -1.24), (-0.08257, 0.0342, -1.265), (-0.02064, 0.00855, -1.274), (-0.7889, 0.1569, -0.9961), (-0.5478, 0.109, -1.114), (-0.3506, 0.06974, -1.192), (-0.1972, 0.03923, -1.24), (-0.08765, 0.01744, -1.265), (-0.02191, 0.004359, -1.274), (-0.7889, -0.1569, -0.9961), (-0.5478, -0.109, -1.114), (-0.3506, -0.06974, -1.192), (-0.1972, -0.03923, -1.24), (-0.08765, -0.01744, -1.265), (-0.02191, -0.004359, -1.274), (-0.7431, -0.3078, -0.9961), (-0.5161, -0.2138, -1.114), (-0.3303, -0.1368, -1.192), (-0.1858, -0.07695, -1.24), (-0.08257, -0.0342, -1.265), (-0.02064, -0.00855, -1.274), (0.0, 1.0, 0.5789), (-0.1951, 0.9808, 0.5789), (-0.3827, 0.9239, 0.5789), (-0.5556, 0.8315, 0.5789), (-0.7071, 0.7071, 0.5789), (-0.8315, 0.5556, 0.5789), (-0.9239, 0.3827, 0.5789), (-0.9808, 0.1951, 0.5789), (-0.9808, -0.1951, 0.5789), (-0.9239, -0.3827, 0.5789), (0.0, 1.0, 0.3093), (-0.1951, 0.9808, 0.3093), (-0.3827, 0.9239, 0.3093), (-0.5556, 0.8315, 0.3093), (-0.7071, 0.7071, 0.3093), (-0.8315, 0.5556, 0.3093), (-0.9239, 0.3827, 0.3093), (-0.9808, 0.1951, 0.3093), (-0.9808, -0.1951, 0.3093), (-0.9239, -0.3827, 0.3093), (-1.077, 0.906, 0.6807), (-1.086, 0.8692, 0.6807), (-1.077, 0.906, 0.5168), (-1.086, 0.8692, 0.5168), (0.0851, 0.4278, 0.8033), (0.1669, 0.403, 0.8033), (0.2423, 0.3627, 0.8033), (0.3084, 0.3084, 0.8033), (0.3627, 0.2423, 0.8033), (0.403, 0.1669, 0.8033), (0.4278, 0.0851, 0.8033), (0.4278, -0.0851, 0.8033), (0.403, -0.1669, 0.8033), (0.1951, 0.9808, -0.8706), (0.3827, 0.9239, -0.8706), (0.5556, 0.8315, -0.8706), (0.7071, 0.7071, -0.8706), (0.8315, 0.5556, -0.8706), (0.9239, 0.3827, -0.8706), (0.9808, 0.1951, -0.8706), (0.9808, -0.1951, -0.8706), (0.9239, -0.3827, -0.8706), (0.1569, 0.7889, -0.9961), (0.109, 0.5478, -1.114), (0.06974, 0.3506, -1.192), (0.03923, 0.1972, -1.24), (0.01744, 0.08765, -1.265), (0.004359, 0.02191, -1.274), (0.3078, 0.7431, -0.9961), (0.2138, 0.5161, -1.114), (0.1368, 0.3303, -1.192), (0.07695, 0.1858, -1.24), (0.0342, 0.08257, -1.265), (0.00855, 0.02064, -1.274), (0.4469, 0.6688, -0.9961), (0.3103, 0.4644, -1.114), (0.1986, 0.2972, -1.192), (0.1117, 0.1672, -1.24), (0.04965, 0.07431, -1.265), (0.01241, 0.01858, -1.274), (0.5688, 0.5688, -0.9961), (0.395, 0.395, -1.114), (0.2528, 0.2528, -1.192), (0.1422, 0.1422, -1.24), (0.06319, 0.06319, -1.265), (0.0158, 0.0158, -1.274), (0.6688, 0.4469, -0.9961), (0.4644, 0.3103, -1.114), (0.2972, 0.1986, -1.192), (0.1672, 0.1117, -1.24), (0.07431, 0.04965, -1.265), (0.01858, 0.01241, -1.274), (0.7431, 0.3078, -0.9961), (0.5161, 0.2138, -1.114), (0.3303, 0.1368, -1.192), (0.1858, 0.07695, -1.24), (0.08257, 0.0342, -1.265), (0.02064, 0.00855, -1.274), (0.7889, 0.1569, -0.9961), (0.5478, 0.109, -1.114), (0.3506, 0.06974, -1.192), (0.1972, 0.03923, -1.24), (0.08765, 0.01744, -1.265), (0.02191, 0.004359, -1.274), (0.7889, -0.1569, -0.9961), (0.5478, -0.109, -1.114), (0.3506, -0.06974, -1.192), (0.1972, -0.03923, -1.24), (0.08765, -0.01744, -1.265), (0.02191, -0.004359, -1.274), (0.7431, -0.3078, -0.9961), (0.5161, -0.2138, -1.114), (0.3303, -0.1368, -1.192), (0.1858, -0.07695, -1.24), (0.08257, -0.0342, -1.265), (0.02064, -0.00855, -1.274), (0.1951, 0.9808, 0.5789), (0.3827, 0.9239, 0.5789), (0.5556, 0.8315, 0.5789), (0.7071, 0.7071, 0.5789), (0.8315, 0.5556, 0.5789), (0.9239, 0.3827, 0.5789), (0.9808, 0.1951, 0.5789), (0.9808, -0.1951, 0.5789), (0.9239, -0.3827, 0.5789), (0.1951, 0.9808, 0.3093), (0.3827, 0.9239, 0.3093), (0.5556, 0.8315, 0.3093), (0.7071, 0.7071, 0.3093), (0.8315, 0.5556, 0.3093), (0.9239, 0.3827, 0.3093), (0.9808, 0.1951, 0.3093), (0.9808, -0.1951, 0.3093), (0.9239, -0.3827, 0.3093), (1.077, 0.906, 0.6807), (1.086, 0.8692, 0.6807), (1.077, 0.906, 0.5168), (1.086, 0.8692, 0.5168)], [], [(88, 0, 1, 89), (89, 1, 2, 90), (90, 2, 3, 91), (91, 3, 4, 92), (92, 4, 5, 93), (93, 5, 6, 94), (94, 6, 7, 95), (95, 7, 8, 96), (96, 8, 9, 97), (97, 9, 10, 98), (76, 20, 21, 82), (70, 19, 20, 76), (64, 18, 19, 70), (58, 17, 18, 64), (52, 16, 17, 58), (46, 15, 16, 52), (40, 14, 15, 46), (34, 13, 14, 40), (28, 12, 13, 34), (22, 11, 12, 28), (27, 26, 32, 33), (26, 25, 31, 32), (25, 24, 30, 31), (24, 23, 29, 30), (23, 22, 28, 29), (33, 32, 38, 39), (32, 31, 37, 38), (31, 30, 36, 37), (30, 29, 35, 36), (29, 28, 34, 35), (39, 38, 44, 45), (38, 37, 43, 44), (37, 36, 42, 43), (36, 35, 41, 42), (35, 34, 40, 41), (45, 44, 50, 51), (44, 43, 49, 50), (43, 42, 48, 49), (42, 41, 47, 48), (41, 40, 46, 47), (51, 50, 56, 57), (50, 49, 55, 56), (49, 48, 54, 55), (48, 47, 53, 54), (47, 46, 52, 53), (57, 56, 62, 63), (56, 55, 61, 62), (55, 54, 60, 61), (54, 53, 59, 60), (53, 52, 58, 59), (63, 62, 68, 69), (62, 61, 67, 68), (61, 60, 66, 67), (60, 59, 65, 66), (59, 58, 64, 65), (69, 68, 74, 75), (68, 67, 73, 74), (67, 66, 72, 73), (66, 65, 71, 72), (65, 64, 70, 71), (75, 74, 80, 81), (74, 73, 79, 80), (73, 72, 78, 79), (72, 71, 77, 78), (71, 70, 76, 77), (81, 80, 86, 87), (80, 79, 85, 86), (79, 78, 84, 85), (78, 77, 83, 84), (77, 76, 82, 83), (108, 97, 98, 109), (107, 96, 97, 108), (106, 95, 96, 107), (105, 94, 95, 106), (104, 93, 94, 105), (92, 93, 111, 110), (102, 91, 92, 103), (101, 90, 91, 102), (100, 89, 90, 101), (99, 88, 89, 100), (11, 99, 100, 12), (12, 100, 101, 13), (13, 101, 102, 14), (14, 102, 103, 15), (15, 103, 104, 16), (16, 104, 105, 17), (17, 105, 106, 18), (18, 106, 107, 19), (19, 107, 108, 20), (20, 108, 109, 21), (112, 110, 111, 113), (103, 92, 110, 112), (104, 103, 112, 113), (93, 104, 113, 111), (88, 194, 114, 0), (194, 195, 115, 114), (195, 196, 116, 115), (196, 197, 117, 116), (197, 198, 118, 117), (198, 199, 119, 118), (199, 200, 120, 119), (200, 201, 121, 120), (201, 202, 122, 121), (202, 203, 123, 122), (182, 188, 133, 132), (176, 182, 132, 131), (170, 176, 131, 130), (164, 170, 130, 129), (158, 164, 129, 128), (152, 158, 128, 127), (146, 152, 127, 126), (140, 146, 126, 125), (134, 140, 125, 124), (22, 134, 124, 11), (27, 139, 138, 26), (26, 138, 137, 25), (25, 137, 136, 24), (24, 136, 135, 23), (23, 135, 134, 22), (139, 145, 144, 138), (138, 144, 143, 137), (137, 143, 142, 136), (136, 142, 141, 135), (135, 141, 140, 134), (145, 151, 150, 144), (144, 150, 149, 143), (143, 149, 148, 142), (142, 148, 147, 141), (141, 147, 146, 140), (151, 157, 156, 150), (150, 156, 155, 149), (149, 155, 154, 148), (148, 154, 153, 147), (147, 153, 152, 146), (157, 163, 162, 156), (156, 162, 161, 155), (155, 161, 160, 154), (154, 160, 159, 153), (153, 159, 158, 152), (163, 169, 168, 162), (162, 168, 167, 161), (161, 167, 166, 160), (160, 166, 165, 159), (159, 165, 164, 158), (169, 175, 174, 168), (168, 174, 173, 167), (167, 173, 172, 166), (166, 172, 171, 165), (165, 171, 170, 164), (175, 181, 180, 174), (174, 180, 179, 173), (173, 179, 178, 172), (172, 178, 177, 171), (171, 177, 176, 170), (181, 187, 186, 180), (180, 186, 185, 179), (179, 185, 184, 178), (178, 184, 183, 177), (177, 183, 182, 176), (187, 193, 192, 186), (186, 192, 191, 185), (185, 191, 190, 184), (184, 190, 189, 183), (183, 189, 188, 182), (212, 213, 203, 202), (211, 212, 202, 201), (210, 211, 201, 200), (209, 210, 200, 199), (208, 209, 199, 198), (197, 214, 215, 198), (206, 207, 197, 196), (205, 206, 196, 195), (204, 205, 195, 194), (99, 204, 194, 88), (11, 124, 204, 99), (124, 125, 205, 204), (125, 126, 206, 205), (126, 127, 207, 206), (127, 128, 208, 207), (128, 129, 209, 208), (129, 130, 210, 209), (130, 131, 211, 210), (131, 132, 212, 211), (132, 133, 213, 212), (216, 217, 215, 214), (207, 216, 214, 197), (208, 217, 216, 207), (198, 215, 217, 208), (298, 299, 219, 218), (299, 300, 220, 219), (300, 301, 221, 220), (301, 302, 222, 221), (302, 303, 223, 222), (303, 304, 224, 223), (304, 305, 225, 224), (305, 96, 8, 225), (96, 306, 226, 8), (306, 307, 227, 226), (286, 292, 237, 236), (70, 286, 236, 19), (280, 70, 19, 235), (274, 280, 235, 234), (268, 274, 234, 233), (262, 268, 233, 232), (256, 262, 232, 231), (250, 256, 231, 230), (244, 250, 230, 229), (238, 244, 229, 228), (243, 249, 248, 242), (242, 248, 247, 241), (241, 247, 246, 240), (240, 246, 245, 239), (239, 245, 244, 238), (249, 255, 254, 248), (248, 254, 253, 247), (247, 253, 252, 246), (246, 252, 251, 245), (245, 251, 250, 244), (255, 261, 260, 254), (254, 260, 259, 253), (253, 259, 258, 252), (252, 258, 257, 251), (251, 257, 256, 250), (261, 267, 266, 260), (260, 266, 265, 259), (259, 265, 264, 258), (258, 264, 263, 257), (257, 263, 262, 256), (267, 273, 272, 266), (266, 272, 271, 265), (265, 271, 270, 264), (264, 270, 269, 263), (263, 269, 268, 262), (273, 279, 278, 272), (272, 278, 277, 271), (271, 277, 276, 270), (270, 276, 275, 269), (269, 275, 274, 268), (279, 285, 284, 278), (278, 284, 283, 277), (277, 283, 282, 276), (276, 282, 281, 275), (275, 281, 280, 274), (285, 75, 74, 284), (284, 74, 73, 283), (283, 73, 72, 282), (282, 72, 71, 281), (281, 71, 70, 280), (75, 291, 290, 74), (74, 290, 289, 73), (73, 289, 288, 72), (72, 288, 287, 71), (71, 287, 286, 70), (291, 297, 296, 290), (290, 296, 295, 289), (289, 295, 294, 288), (288, 294, 293, 287), (287, 293, 292, 286), (316, 317, 307, 306), (107, 316, 306, 96), (315, 107, 96, 305), (314, 315, 305, 304), (313, 314, 304, 303), (302, 318, 319, 303), (311, 312, 302, 301), (310, 311, 301, 300), (309, 310, 300, 299), (308, 309, 299, 298), (228, 229, 309, 308), (229, 230, 310, 309), (230, 231, 311, 310), (231, 232, 312, 311), (232, 233, 313, 312), (233, 234, 314, 313), (234, 235, 315, 314), (235, 19, 107, 315), (19, 236, 316, 107), (236, 237, 317, 316), (320, 321, 319, 318), (312, 320, 318, 302), (313, 321, 320, 312), (303, 319, 321, 313), (298, 218, 322, 394), (394, 322, 323, 395), (395, 323, 324, 396), (396, 324, 325, 397), (397, 325, 326, 398), (398, 326, 327, 399), (399, 327, 328, 400), (400, 328, 121, 201), (201, 121, 329, 401), (401, 329, 330, 402), (382, 338, 339, 388), (176, 131, 338, 382), (376, 337, 131, 176), (370, 336, 337, 376), (364, 335, 336, 370), (358, 334, 335, 364), (352, 333, 334, 358), (346, 332, 333, 352), (340, 331, 332, 346), (238, 228, 331, 340), (243, 242, 344, 345), (242, 241, 343, 344), (241, 240, 342, 343), (240, 239, 341, 342), (239, 238, 340, 341), (345, 344, 350, 351), (344, 343, 349, 350), (343, 342, 348, 349), (342, 341, 347, 348), (341, 340, 346, 347), (351, 350, 356, 357), (350, 349, 355, 356), (349, 348, 354, 355), (348, 347, 353, 354), (347, 346, 352, 353), (357, 356, 362, 363), (356, 355, 361, 362), (355, 354, 360, 361), (354, 353, 359, 360), (353, 352, 358, 359), (363, 362, 368, 369), (362, 361, 367, 368), (361, 360, 366, 367), (360, 359, 365, 366), (359, 358, 364, 365), (369, 368, 374, 375), (368, 367, 373, 374), (367, 366, 372, 373), (366, 365, 371, 372), (365, 364, 370, 371), (375, 374, 380, 381), (374, 373, 379, 380), (373, 372, 378, 379), (372, 371, 377, 378), (371, 370, 376, 377), (381, 380, 180, 181), (380, 379, 179, 180), (379, 378, 178, 179), (378, 377, 177, 178), (377, 376, 176, 177), (181, 180, 386, 387), (180, 179, 385, 386), (179, 178, 384, 385), (178, 177, 383, 384), (177, 176, 382, 383), (387, 386, 392, 393), (386, 385, 391, 392), (385, 384, 390, 391), (384, 383, 389, 390), (383, 382, 388, 389), (410, 401, 402, 411), (211, 201, 401, 410), (409, 400, 201, 211), (408, 399, 400, 409), (407, 398, 399, 408), (397, 398, 413, 412), (405, 396, 397, 406), (404, 395, 396, 405), (403, 394, 395, 404), (308, 298, 394, 403), (228, 308, 403, 331), (331, 403, 404, 332), (332, 404, 405, 333), (333, 405, 406, 334), (334, 406, 407, 335), (335, 407, 408, 336), (336, 408, 409, 337), (337, 409, 211, 131), (131, 211, 410, 338), (338, 410, 411, 339), (414, 412, 413, 415), (406, 397, 412, 414), (407, 406, 414, 415), (398, 407, 415, 413)])
_uv = me_cylinder_001.uv_layers.new(name='UVMap')
_uv.uv.foreach_set('vector', [-7.689e-09, 0.1975, 0.09428, 0.1963, 0.09571, 0.2117, 0.003264, 0.2329, 0.003264, 0.2329, 0.09571, 0.2117, 0.1001, 0.2265, 0.01328, 0.2669, 0.01328, 0.2669, 0.1001, 0.2265, 0.1072, 0.2402, 0.02966, 0.2982, 0.02966, 0.2982, 0.1072, 0.2402, 0.1169, 0.2522, 0.05178, 0.3257, 0.05178, 0.3257, 0.1169, 0.2522, 0.1286, 0.262, 0.07879, 0.3482, 0.07879, 0.3482, 0.1286, 0.262, 0.1421, 0.2693, 0.1096, 0.365, 0.1096, 0.365, 0.1421, 0.2693, 0.1567, 0.2738, 0.1432, 0.3753, 0.1432, 0.3753, 0.1567, 0.2738, 0.1719, 0.2753, 0.1781, 0.3788, 0.1781, 0.3788, 0.1719, 0.2753, 0.1872, 0.2738, 0.213, 0.3753, 0.213, 0.3753, 0.1872, 0.2738, 0.2018, 0.2693, 0.2466, 0.365, 0.8611, 0.04095, 0.8722, 0.006936, 0.905, 0.02054, 0.8875, 0.05189, 0.8331, 0.03537, 0.8374, 5.583e-09, 0.8722, 0.006936, 0.8611, 0.04095, 0.8045, 0.03537, 0.8018, 8.777e-09, 0.8374, 5.583e-09, 0.8331, 0.03537, 0.7765, 0.04095, 0.767, 0.006936, 0.8018, 8.777e-09, 0.8045, 0.03537, 0.7501, 0.05189, 0.7342, 0.02054, 0.767, 0.006936, 0.7765, 0.04095, 0.7263, 0.06778, 0.7046, 0.04029, 0.7342, 0.02054, 0.7501, 0.05189, 0.7061, 0.088, 0.6795, 0.06543, 0.7046, 0.04029, 0.7263, 0.06778, 0.6902, 0.1118, 0.6598, 0.09499, 0.6795, 0.06543, 0.7061, 0.088, 0.6793, 0.1382, 0.6462, 0.1278, 0.6598, 0.09499, 0.6902, 0.1118, 0.6737, 0.1662, 0.6392, 0.1627, 0.6462, 0.1278, 0.6793, 0.1382, 0.813, 0.1803, 0.801, 0.1791, 0.8016, 0.176, 0.8132, 0.1795, 0.801, 0.1791, 0.781, 0.1771, 0.7824, 0.1701, 0.8016, 0.176, 0.781, 0.1771, 0.7531, 0.1743, 0.7556, 0.1618, 0.7824, 0.1701, 0.7531, 0.1743, 0.7173, 0.1707, 0.7212, 0.1512, 0.7556, 0.1618, 0.7173, 0.1707, 0.6737, 0.1662, 0.6793, 0.1382, 0.7212, 0.1512, 0.8132, 0.1795, 0.8016, 0.176, 0.8028, 0.173, 0.8135, 0.1788, 0.8016, 0.176, 0.7824, 0.1701, 0.7851, 0.1635, 0.8028, 0.173, 0.7824, 0.1701, 0.7556, 0.1618, 0.7604, 0.1501, 0.7851, 0.1635, 0.7556, 0.1618, 0.7212, 0.1512, 0.7288, 0.1328, 0.7604, 0.1501, 0.7212, 0.1512, 0.6793, 0.1382, 0.6902, 0.1118, 0.7288, 0.1328, 0.8135, 0.1788, 0.8028, 0.173, 0.8046, 0.1704, 0.8139, 0.1781, 0.8028, 0.173, 0.7851, 0.1635, 0.7891, 0.1575, 0.8046, 0.1704, 0.7851, 0.1635, 0.7604, 0.1501, 0.7675, 0.1395, 0.7891, 0.1575, 0.7604, 0.1501, 0.7288, 0.1328, 0.7398, 0.1163, 0.7675, 0.1395, 0.7288, 0.1328, 0.6902, 0.1118, 0.7061, 0.088, 0.7398, 0.1163, 0.8139, 0.1781, 0.8046, 0.1704, 0.8069, 0.1681, 0.8145, 0.1775, 0.8046, 0.1704, 0.7891, 0.1575, 0.7942, 0.1525, 0.8069, 0.1681, 0.7891, 0.1575, 0.7675, 0.1395, 0.7765, 0.1305, 0.7942, 0.1525, 0.7675, 0.1395, 0.7398, 0.1163, 0.7539, 0.1023, 0.7765, 0.1305, 0.7398, 0.1163, 0.7061, 0.088, 0.7263, 0.06778, 0.7539, 0.1023, 0.8145, 0.1775, 0.8069, 0.1681, 0.8095, 0.1664, 0.8152, 0.1771, 0.8069, 0.1681, 0.7942, 0.1525, 0.8001, 0.1485, 0.8095, 0.1664, 0.7942, 0.1525, 0.7765, 0.1305, 0.787, 0.1234, 0.8001, 0.1485, 0.7765, 0.1305, 0.7539, 0.1023, 0.7704, 0.09125, 0.787, 0.1234, 0.7539, 0.1023, 0.7263, 0.06778, 0.7501, 0.05189, 0.7704, 0.09125, 0.8152, 0.1771, 0.8095, 0.1664, 0.8124, 0.1651, 0.8159, 0.1768, 0.8095, 0.1664, 0.8001, 0.1485, 0.8067, 0.1458, 0.8124, 0.1651, 0.8001, 0.1485, 0.787, 0.1234, 0.7988, 0.1186, 0.8067, 0.1458, 0.787, 0.1234, 0.7704, 0.09125, 0.7887, 0.08365, 0.7988, 0.1186, 0.7704, 0.09125, 0.7501, 0.05189, 0.7765, 0.04095, 0.7887, 0.08365, 0.8159, 0.1768, 0.8124, 0.1651, 0.8155, 0.1645, 0.8167, 0.1766, 0.8124, 0.1651, 0.8067, 0.1458, 0.8137, 0.1444, 0.8155, 0.1645, 0.8067, 0.1458, 0.7988, 0.1186, 0.8112, 0.1161, 0.8137, 0.1444, 0.7988, 0.1186, 0.7887, 0.08365, 0.8082, 0.07978, 0.8112, 0.1161, 0.7887, 0.08365, 0.7765, 0.04095, 0.8045, 0.03537, 0.8082, 0.07978, 0.8167, 0.1766, 0.8155, 0.1645, 0.8187, 0.1645, 0.8175, 0.1766, 0.8155, 0.1645, 0.8137, 0.1444, 0.8209, 0.1444, 0.8187, 0.1645, 0.8137, 0.1444, 0.8112, 0.1161, 0.8239, 0.1161, 0.8209, 0.1444, 0.8112, 0.1161, 0.8082, 0.07978, 0.828, 0.07978, 0.8239, 0.1161, 0.8082, 0.07978, 0.8045, 0.03537, 0.8331, 0.03537, 0.828, 0.07978, 0.8175, 0.1766, 0.8187, 0.1645, 0.8218, 0.1651, 0.8182, 0.1768, 0.8187, 0.1645, 0.8209, 0.1444, 0.8279, 0.1458, 0.8218, 0.1651, 0.8209, 0.1444, 0.8239, 0.1161, 0.8364, 0.1186, 0.8279, 0.1458, 0.8239, 0.1161, 0.828, 0.07978, 0.8475, 0.08365, 0.8364, 0.1186, 0.828, 0.07978, 0.8331, 0.03537, 0.8611, 0.04095, 0.8475, 0.08365, 0.8182, 0.1768, 0.8218, 0.1651, 0.8248, 0.1664, 0.819, 0.1771, 0.8218, 0.1651, 0.8279, 0.1458, 0.8345, 0.1485, 0.8248, 0.1664, 0.8279, 0.1458, 0.8364, 0.1186, 0.8481, 0.1234, 0.8345, 0.1485, 0.8364, 0.1186, 0.8475, 0.08365, 0.8658, 0.09125, 0.8481, 0.1234, 0.8475, 0.08365, 0.8611, 0.04095, 0.8875, 0.05189, 0.8658, 0.09125, 0.06736, 0.5235, 0.01847, 0.5235, 0.01847, 0.49, 0.06736, 0.49, 0.06736, 0.5586, 0.01847, 0.5586, 0.01847, 0.5235, 0.06736, 0.5235, 0.06736, 0.5942, 0.01847, 0.5942, 0.01847, 0.5586, 0.06736, 0.5586, 0.06736, 0.6286, 0.01847, 0.6286, 0.01847, 0.5942, 0.06736, 0.5942, 0.06736, 0.6608, 0.01847, 0.6608, 0.01847, 0.6286, 0.06736, 0.6286, 0.05178, 0.3257, 0.07879, 0.3482, 0.01943, 0.3939, 0.01286, 0.3921, 0.4253, 0.4825, 0.3764, 0.4825, 0.3764, 0.4583, 0.4253, 0.4583, 0.4253, 0.5113, 0.3764, 0.5113, 0.3764, 0.4825, 0.4253, 0.4825, 0.4253, 0.5436, 0.3764, 0.5436, 0.3764, 0.5113, 0.4253, 0.5113, 0.4253, 0.5782, 0.3764, 0.5782, 0.3764, 0.5436, 0.4253, 0.5436, 0.6392, 0.5782, 0.4253, 0.5782, 0.4253, 0.5436, 0.6392, 0.5436, 0.6392, 0.5436, 0.4253, 0.5436, 0.4253, 0.5113, 0.6392, 0.5113, 0.6392, 0.5113, 0.4253, 0.5113, 0.4253, 0.4825, 0.6392, 0.4825, 0.6392, 0.4825, 0.4253, 0.4825, 0.4253, 0.4583, 0.6392, 0.4583, 0.2813, 0.6893, 0.06736, 0.6893, 0.06736, 0.6608, 0.2813, 0.6608, 0.2813, 0.6608, 0.06736, 0.6608, 0.06736, 0.6286, 0.2813, 0.6286, 0.2813, 0.6286, 0.06736, 0.6286, 0.06736, 0.5942, 0.2813, 0.5942, 0.2813, 0.5942, 0.06736, 0.5942, 0.06736, 0.5586, 0.2813, 0.5586, 0.2813, 0.5586, 0.06736, 0.5586, 0.06736, 0.5235, 0.2813, 0.5235, 0.2813, 0.5235, 0.06736, 0.5235, 0.06736, 0.49, 0.2813, 0.49, 0.02973, 0.7221, 2.075e-08, 0.7221, 2.046e-08, 0.7153, 0.02973, 0.7153, 0.4253, 0.4583, 0.3764, 0.4583, 0.3579, 0.387, 0.3876, 0.387, 0.3163, 0.4013, 0.3511, 0.3939, 0.3511, 0.4696, 0.3443, 0.468, 0.01847, 0.6608, 0.06736, 0.6608, 0.02973, 0.7153, 2.046e-08, 0.7153, -7.689e-09, 0.1975, 0.003613, 0.1621, 0.09586, 0.1808, 0.09428, 0.1963, 0.003613, 0.1621, 0.01396, 0.1281, 0.1004, 0.166, 0.09586, 0.1808, 0.01396, 0.1281, 0.03066, 0.09678, 0.1077, 0.1523, 0.1004, 0.166, 0.03066, 0.09678, 0.05305, 0.06931, 0.1174, 0.1403, 0.1077, 0.1523, 0.05305, 0.06931, 0.08028, 0.04676, 0.1293, 0.1305, 0.1174, 0.1403, 0.08028, 0.04676, 0.1113, 0.03001, 0.1428, 0.1232, 0.1293, 0.1305, 0.1113, 0.03001, 0.1449, 0.0197, 0.1575, 0.1187, 0.1428, 0.1232, 0.1449, 0.0197, 0.1798, 0.01621, 0.1727, 0.1172, 0.1575, 0.1187, 0.1798, 0.01621, 0.2147, 0.0197, 0.1879, 0.1187, 0.1727, 0.1172, 0.2147, 0.0197, 0.2483, 0.03001, 0.2026, 0.1232, 0.1879, 0.1187, 0.8331, 0.3257, 0.8612, 0.3201, 0.8723, 0.354, 0.8374, 0.361, 0.8045, 0.3257, 0.8331, 0.3257, 0.8374, 0.361, 0.8019, 0.361, 0.7765, 0.3201, 0.8045, 0.3257, 0.8019, 0.361, 0.767, 0.354, 0.7501, 0.3092, 0.7765, 0.3201, 0.767, 0.354, 0.7342, 0.3404, 0.7264, 0.2933, 0.7501, 0.3092, 0.7342, 0.3404, 0.7047, 0.3207, 0.7061, 0.2731, 0.7264, 0.2933, 0.7047, 0.3207, 0.6795, 0.2955, 0.6903, 0.2493, 0.7061, 0.2731, 0.6795, 0.2955, 0.6598, 0.266, 0.6793, 0.2229, 0.6903, 0.2493, 0.6598, 0.266, 0.6462, 0.2331, 0.6737, 0.1948, 0.6793, 0.2229, 0.6462, 0.2331, 0.6392, 0.1983, 0.6737, 0.1662, 0.6737, 0.1948, 0.6392, 0.1983, 0.6392, 0.1627, 0.813, 0.1803, 0.813, 0.1811, 0.801, 0.1822, 0.801, 0.1791, 0.801, 0.1791, 0.801, 0.1822, 0.781, 0.1842, 0.781, 0.1771, 0.781, 0.1771, 0.781, 0.1842, 0.7531, 0.187, 0.7531, 0.1743, 0.7531, 0.1743, 0.7531, 0.187, 0.7173, 0.1905, 0.7173, 0.1707, 0.7173, 0.1707, 0.7173, 0.1905, 0.6737, 0.1948, 0.6737, 0.1662, 0.813, 0.1811, 0.8132, 0.1818, 0.8016, 0.1854, 0.801, 0.1822, 0.801, 0.1822, 0.8016, 0.1854, 0.7824, 0.1912, 0.781, 0.1842, 0.781, 0.1842, 0.7824, 0.1912, 0.7556, 0.1994, 0.7531, 0.187, 0.7531, 0.187, 0.7556, 0.1994, 0.7212, 0.21, 0.7173, 0.1905, 0.7173, 0.1905, 0.7212, 0.21, 0.6793, 0.2229, 0.6737, 0.1948, 0.8132, 0.1818, 0.8135, 0.1826, 0.8028, 0.1883, 0.8016, 0.1854, 0.8016, 0.1854, 0.8028, 0.1883, 0.7851, 0.1978, 0.7824, 0.1912, 0.7824, 0.1912, 0.7851, 0.1978, 0.7604, 0.2112, 0.7556, 0.1994, 0.7556, 0.1994, 0.7604, 0.2112, 0.7288, 0.2283, 0.7212, 0.21, 0.7212, 0.21, 0.7288, 0.2283, 0.6903, 0.2493, 0.6793, 0.2229, 0.8135, 0.1826, 0.8139, 0.1832, 0.8046, 0.1909, 0.8028, 0.1883, 0.8028, 0.1883, 0.8046, 0.1909, 0.7891, 0.2038, 0.7851, 0.1978, 0.7851, 0.1978, 0.7891, 0.2038, 0.7675, 0.2218, 0.7604, 0.2112, 0.7604, 0.2112, 0.7675, 0.2218, 0.7398, 0.2449, 0.7288, 0.2283, 0.7288, 0.2283, 0.7398, 0.2449, 0.7061, 0.2731, 0.6903, 0.2493, 0.8139, 0.1832, 0.8145, 0.1838, 0.8069, 0.1932, 0.8046, 0.1909, 0.8046, 0.1909, 0.8069, 0.1932, 0.7942, 0.2088, 0.7891, 0.2038, 0.7891, 0.2038, 0.7942, 0.2088, 0.7765, 0.2307, 0.7675, 0.2218, 0.7675, 0.2218, 0.7765, 0.2307, 0.7539, 0.2589, 0.7398, 0.2449, 0.7398, 0.2449, 0.7539, 0.2589, 0.7264, 0.2933, 0.7061, 0.2731, 0.8145, 0.1838, 0.8152, 0.1842, 0.8095, 0.195, 0.8069, 0.1932, 0.8069, 0.1932, 0.8095, 0.195, 0.8001, 0.2128, 0.7942, 0.2088, 0.7942, 0.2088, 0.8001, 0.2128, 0.787, 0.2378, 0.7765, 0.2307, 0.7765, 0.2307, 0.787, 0.2378, 0.7704, 0.2699, 0.7539, 0.2589, 0.7539, 0.2589, 0.7704, 0.2699, 0.7501, 0.3092, 0.7264, 0.2933, 0.8152, 0.1842, 0.8159, 0.1845, 0.8124, 0.1962, 0.8095, 0.195, 0.8095, 0.195, 0.8124, 0.1962, 0.8067, 0.2155, 0.8001, 0.2128, 0.8001, 0.2128, 0.8067, 0.2155, 0.7988, 0.2427, 0.787, 0.2378, 0.787, 0.2378, 0.7988, 0.2427, 0.7887, 0.2775, 0.7704, 0.2699, 0.7704, 0.2699, 0.7887, 0.2775, 0.7765, 0.3201, 0.7501, 0.3092, 0.8159, 0.1845, 0.8167, 0.1847, 0.8155, 0.1968, 0.8124, 0.1962, 0.8124, 0.1962, 0.8155, 0.1968, 0.8137, 0.2169, 0.8067, 0.2155, 0.8067, 0.2155, 0.8137, 0.2169, 0.8112, 0.2451, 0.7988, 0.2427, 0.7988, 0.2427, 0.8112, 0.2451, 0.8082, 0.2814, 0.7887, 0.2775, 0.7887, 0.2775, 0.8082, 0.2814, 0.8045, 0.3257, 0.7765, 0.3201, 0.8167, 0.1847, 0.8175, 0.1847, 0.8187, 0.1968, 0.8155, 0.1968, 0.8155, 0.1968, 0.8187, 0.1968, 0.8209, 0.2169, 0.8137, 0.2169, 0.8137, 0.2169, 0.8209, 0.2169, 0.8239, 0.2451, 0.8112, 0.2451, 0.8112, 0.2451, 0.8239, 0.2451, 0.828, 0.2814, 0.8082, 0.2814, 0.8082, 0.2814, 0.828, 0.2814, 0.8331, 0.3257, 0.8045, 0.3257, 0.8175, 0.1847, 0.8182, 0.1845, 0.8218, 0.1962, 0.8187, 0.1968, 0.8187, 0.1968, 0.8218, 0.1962, 0.8279, 0.2155, 0.8209, 0.2169, 0.8209, 0.2169, 0.8279, 0.2155, 0.8364, 0.2427, 0.8239, 0.2451, 0.8239, 0.2451, 0.8364, 0.2427, 0.8475, 0.2775, 0.828, 0.2814, 0.828, 0.2814, 0.8475, 0.2775, 0.8612, 0.3201, 0.8331, 0.3257, 0.7066, 0.5613, 0.7066, 0.5958, 0.6577, 0.5958, 0.6577, 0.5613, 0.7066, 0.5258, 0.7066, 0.5613, 0.6577, 0.5613, 0.6577, 0.5258, 0.7066, 0.4906, 0.7066, 0.5258, 0.6577, 0.5258, 0.6577, 0.4906, 0.7066, 0.4571, 0.7066, 0.4906, 0.6577, 0.4906, 0.6577, 0.4571, 0.7066, 0.4266, 0.7066, 0.4571, 0.6577, 0.4571, 0.6577, 0.4266, 0.05305, 0.06931, 0.01479, 0.001744, 0.02138, -9.263e-09, 0.08028, 0.04676, 0.4253, 0.6822, 0.4253, 0.7124, 0.3764, 0.7124, 0.3764, 0.6822, 0.4253, 0.6489, 0.4253, 0.6822, 0.3764, 0.6822, 0.3764, 0.6489, 0.4253, 0.6138, 0.4253, 0.6489, 0.3764, 0.6489, 0.3764, 0.6138, 0.4253, 0.5782, 0.4253, 0.6138, 0.3764, 0.6138, 0.3764, 0.5782, 0.6392, 0.5782, 0.6392, 0.6138, 0.4253, 0.6138, 0.4253, 0.5782, 0.6392, 0.6138, 0.6392, 0.6489, 0.4253, 0.6489, 0.4253, 0.6138, 0.6392, 0.6489, 0.6392, 0.6822, 0.4253, 0.6822, 0.4253, 0.6489, 0.6392, 0.6822, 0.6392, 0.7124, 0.4253, 0.7124, 0.4253, 0.6822, 0.9206, 0.4003, 0.9206, 0.4266, 0.7066, 0.4266, 0.7066, 0.4003, 0.9206, 0.4266, 0.9206, 0.4571, 0.7066, 0.4571, 0.7066, 0.4266, 0.9206, 0.4571, 0.9206, 0.4906, 0.7066, 0.4906, 0.7066, 0.4571, 0.9206, 0.4906, 0.9206, 0.5258, 0.7066, 0.5258, 0.7066, 0.4906, 0.9206, 0.5258, 0.9206, 0.5613, 0.7066, 0.5613, 0.7066, 0.5258, 0.9206, 0.5613, 0.9206, 0.5958, 0.7066, 0.5958, 0.7066, 0.5613, 0.669, 0.361, 0.669, 0.3676, 0.6392, 0.3676, 0.6392, 0.361, 0.4253, 0.7124, 0.3876, 0.774, 0.3579, 0.774, 0.3764, 0.7124, 0.3161, 0.4781, 0.2881, 0.5445, 0.2813, 0.5461, 0.2813, 0.4708, 0.6577, 0.4266, 0.6392, 0.3676, 0.669, 0.3676, 0.7066, 0.4266, 0.3579, 0.1975, 0.3543, 0.2329, 0.2488, 0.2117, 0.2504, 0.1963, 0.3543, 0.2329, 0.3439, 0.2669, 0.2443, 0.2265, 0.2488, 0.2117, 0.3439, 0.2669, 0.3272, 0.2982, 0.237, 0.2402, 0.2443, 0.2265, 0.3272, 0.2982, 0.3049, 0.3257, 0.2273, 0.2522, 0.237, 0.2402, 0.3049, 0.3257, 0.2776, 0.3482, 0.2154, 0.262, 0.2273, 0.2522, 0.2776, 0.3482, 0.2466, 0.365, 0.2018, 0.2693, 0.2154, 0.262, 0.2466, 0.365, 0.213, 0.3753, 0.1872, 0.2738, 0.2018, 0.2693, 0.213, 0.3753, 0.1781, 0.3788, 0.1719, 0.2753, 0.1872, 0.2738, 0.1781, 0.3788, 0.1432, 0.3753, 0.1567, 0.2738, 0.1719, 0.2753, 0.1432, 0.3753, 0.1096, 0.365, 0.1421, 0.2693, 0.1567, 0.2738, 0.8045, 0.03537, 0.7765, 0.04095, 0.767, 0.006936, 0.8018, 8.777e-09, 0.8331, 0.03537, 0.8045, 0.03537, 0.8018, 8.777e-09, 0.8374, 5.583e-09, 0.8611, 0.04095, 0.8331, 0.03537, 0.8374, 5.583e-09, 0.8722, 0.006936, 0.8875, 0.05189, 0.8611, 0.04095, 0.8722, 0.006936, 0.905, 0.02054, 0.9113, 0.06778, 0.8875, 0.05189, 0.905, 0.02054, 0.9346, 0.04029, 0.9315, 0.088, 0.9113, 0.06778, 0.9346, 0.04029, 0.9597, 0.06543, 0.9474, 0.1118, 0.9315, 0.088, 0.9597, 0.06543, 0.9795, 0.09499, 0.9583, 0.1382, 0.9474, 0.1118, 0.9795, 0.09499, 0.9931, 0.1278, 0.9639, 0.1662, 0.9583, 0.1382, 0.9931, 0.1278, 1.0, 0.1627, 0.9639, 0.1948, 0.9639, 0.1662, 1.0, 0.1627, 1.0, 0.1983, 0.8211, 0.1811, 0.8211, 0.1803, 0.8332, 0.1791, 0.8332, 0.1822, 0.8332, 0.1822, 0.8332, 0.1791, 0.8536, 0.1771, 0.8536, 0.1842, 0.8536, 0.1842, 0.8536, 0.1771, 0.8821, 0.1743, 0.8821, 0.187, 0.8821, 0.187, 0.8821, 0.1743, 0.9188, 0.1707, 0.9188, 0.1905, 0.9188, 0.1905, 0.9188, 0.1707, 0.9639, 0.1662, 0.9639, 0.1948, 0.8211, 0.1803, 0.8209, 0.1795, 0.8326, 0.176, 0.8332, 0.1791, 0.8332, 0.1791, 0.8326, 0.176, 0.8522, 0.1701, 0.8536, 0.1771, 0.8536, 0.1771, 0.8522, 0.1701, 0.8796, 0.1618, 0.8821, 0.1743, 0.8821, 0.1743, 0.8796, 0.1618, 0.915, 0.1512, 0.9188, 0.1707, 0.9188, 0.1707, 0.915, 0.1512, 0.9583, 0.1382, 0.9639, 0.1662, 0.8209, 0.1795, 0.8206, 0.1788, 0.8314, 0.173, 0.8326, 0.176, 0.8326, 0.176, 0.8314, 0.173, 0.8494, 0.1635, 0.8522, 0.1701, 0.8522, 0.1701, 0.8494, 0.1635, 0.8747, 0.1501, 0.8796, 0.1618, 0.8796, 0.1618, 0.8747, 0.1501, 0.9074, 0.1328, 0.915, 0.1512, 0.915, 0.1512, 0.9074, 0.1328, 0.9474, 0.1118, 0.9583, 0.1382, 0.8206, 0.1788, 0.8202, 0.1781, 0.8296, 0.1704, 0.8314, 0.173, 0.8314, 0.173, 0.8296, 0.1704, 0.8455, 0.1575, 0.8494, 0.1635, 0.8494, 0.1635, 0.8455, 0.1575, 0.8677, 0.1395, 0.8747, 0.1501, 0.8747, 0.1501, 0.8677, 0.1395, 0.8963, 0.1163, 0.9074, 0.1328, 0.9074, 0.1328, 0.8963, 0.1163, 0.9315, 0.088, 0.9474, 0.1118, 0.8202, 0.1781, 0.8196, 0.1775, 0.8274, 0.1681, 0.8296, 0.1704, 0.8296, 0.1704, 0.8274, 0.1681, 0.8404, 0.1525, 0.8455, 0.1575, 0.8455, 0.1575, 0.8404, 0.1525, 0.8587, 0.1305, 0.8677, 0.1395, 0.8677, 0.1395, 0.8587, 0.1305, 0.8823, 0.1023, 0.8963, 0.1163, 0.8963, 0.1163, 0.8823, 0.1023, 0.9113, 0.06778, 0.9315, 0.088, 0.8196, 0.1775, 0.819, 0.1771, 0.8248, 0.1664, 0.8274, 0.1681, 0.8274, 0.1681, 0.8248, 0.1664, 0.8345, 0.1485, 0.8404, 0.1525, 0.8404, 0.1525, 0.8345, 0.1485, 0.8481, 0.1234, 0.8587, 0.1305, 0.8587, 0.1305, 0.8481, 0.1234, 0.8658, 0.09125, 0.8823, 0.1023, 0.8823, 0.1023, 0.8658, 0.09125, 0.8875, 0.05189, 0.9113, 0.06778, 0.819, 0.1771, 0.8182, 0.1768, 0.8218, 0.1651, 0.8248, 0.1664, 0.8248, 0.1664, 0.8218, 0.1651, 0.8279, 0.1458, 0.8345, 0.1485, 0.8345, 0.1485, 0.8279, 0.1458, 0.8364, 0.1186, 0.8481, 0.1234, 0.8481, 0.1234, 0.8364, 0.1186, 0.8475, 0.08365, 0.8658, 0.09125, 0.8658, 0.09125, 0.8475, 0.08365, 0.8611, 0.04095, 0.8875, 0.05189, 0.8182, 0.1768, 0.8175, 0.1766, 0.8187, 0.1645, 0.8218, 0.1651, 0.8218, 0.1651, 0.8187, 0.1645, 0.8209, 0.1444, 0.8279, 0.1458, 0.8279, 0.1458, 0.8209, 0.1444, 0.8239, 0.1161, 0.8364, 0.1186, 0.8364, 0.1186, 0.8239, 0.1161, 0.828, 0.07978, 0.8475, 0.08365, 0.8475, 0.08365, 0.828, 0.07978, 0.8331, 0.03537, 0.8611, 0.04095, 0.8175, 0.1766, 0.8167, 0.1766, 0.8155, 0.1645, 0.8187, 0.1645, 0.8187, 0.1645, 0.8155, 0.1645, 0.8137, 0.1444, 0.8209, 0.1444, 0.8209, 0.1444, 0.8137, 0.1444, 0.8112, 0.1161, 0.8239, 0.1161, 0.8239, 0.1161, 0.8112, 0.1161, 0.8082, 0.07978, 0.828, 0.07978, 0.828, 0.07978, 0.8082, 0.07978, 0.8045, 0.03537, 0.8331, 0.03537, 0.8167, 0.1766, 0.8159, 0.1768, 0.8124, 0.1651, 0.8155, 0.1645, 0.8155, 0.1645, 0.8124, 0.1651, 0.8067, 0.1458, 0.8137, 0.1444, 0.8137, 0.1444, 0.8067, 0.1458, 0.7988, 0.1186, 0.8112, 0.1161, 0.8112, 0.1161, 0.7988, 0.1186, 0.7887, 0.08365, 0.8082, 0.07978, 0.8082, 0.07978, 0.7887, 0.08365, 0.7765, 0.04095, 0.8045, 0.03537, 0.06736, 0.5942, 0.06736, 0.6286, 0.01847, 0.6286, 0.01847, 0.5942, 0.06736, 0.5586, 0.06736, 0.5942, 0.01847, 0.5942, 0.01847, 0.5586, 0.06736, 0.5235, 0.06736, 0.5586, 0.01847, 0.5586, 0.01847, 0.5235, 0.06736, 0.49, 0.06736, 0.5235, 0.01847, 0.5235, 0.01847, 0.49, 0.06736, 0.4595, 0.06736, 0.49, 0.01847, 0.49, 0.01847, 0.4595, 0.3049, 0.3257, 0.3371, 0.3921, 0.3305, 0.3939, 0.2776, 0.3482, 0.4253, 0.2915, 0.4253, 0.3157, 0.3764, 0.3157, 0.3764, 0.2915, 0.4253, 0.2627, 0.4253, 0.2915, 0.3764, 0.2915, 0.3764, 0.2627, 0.4253, 0.2304, 0.4253, 0.2627, 0.3764, 0.2627, 0.3764, 0.2304, 0.4253, 0.1958, 0.4253, 0.2304, 0.3764, 0.2304, 0.3764, 0.1958, 0.6392, 0.1958, 0.6392, 0.2304, 0.4253, 0.2304, 0.4253, 0.1958, 0.6392, 0.2304, 0.6392, 0.2627, 0.4253, 0.2627, 0.4253, 0.2304, 0.6392, 0.2627, 0.6392, 0.2915, 0.4253, 0.2915, 0.4253, 0.2627, 0.6392, 0.2915, 0.6392, 0.3157, 0.4253, 0.3157, 0.4253, 0.2915, 0.2813, 0.4332, 0.2813, 0.4595, 0.06736, 0.4595, 0.06736, 0.4332, 0.2813, 0.4595, 0.2813, 0.49, 0.06736, 0.49, 0.06736, 0.4595, 0.2813, 0.49, 0.2813, 0.5235, 0.06736, 0.5235, 0.06736, 0.49, 0.2813, 0.5235, 0.2813, 0.5586, 0.06736, 0.5586, 0.06736, 0.5235, 0.2813, 0.5586, 0.2813, 0.5942, 0.06736, 0.5942, 0.06736, 0.5586, 0.2813, 0.5942, 0.2813, 0.6286, 0.06736, 0.6286, 0.06736, 0.5942, 0.02973, 0.3939, 0.02973, 0.4004, 6.694e-09, 0.4004, 6.406e-09, 0.3939, 0.4253, 0.3157, 0.3876, 0.387, 0.3579, 0.387, 0.3764, 0.3157, 0.2813, 0.4644, 0.3096, 0.3956, 0.3163, 0.3939, 0.3163, 0.4708, 0.01847, 0.4595, 6.694e-09, 0.4004, 0.02973, 0.4004, 0.06736, 0.4595, 0.3579, 0.1975, 0.2504, 0.1963, 0.249, 0.1808, 0.3546, 0.1621, 0.3546, 0.1621, 0.249, 0.1808, 0.2446, 0.166, 0.3446, 0.1281, 0.3446, 0.1281, 0.2446, 0.166, 0.2375, 0.1523, 0.3282, 0.09678, 0.3282, 0.09678, 0.2375, 0.1523, 0.2278, 0.1403, 0.3061, 0.06931, 0.3061, 0.06931, 0.2278, 0.1403, 0.216, 0.1305, 0.2791, 0.04676, 0.2791, 0.04676, 0.216, 0.1305, 0.2026, 0.1232, 0.2483, 0.03001, 0.2483, 0.03001, 0.2026, 0.1232, 0.1879, 0.1187, 0.2147, 0.0197, 0.2147, 0.0197, 0.1879, 0.1187, 0.1727, 0.1172, 0.1798, 0.01621, 0.1798, 0.01621, 0.1727, 0.1172, 0.1575, 0.1187, 0.1449, 0.0197, 0.1449, 0.0197, 0.1575, 0.1187, 0.1428, 0.1232, 0.1113, 0.03001, 0.7765, 0.3201, 0.767, 0.354, 0.7342, 0.3404, 0.7501, 0.3092, 0.8045, 0.3257, 0.8019, 0.361, 0.767, 0.354, 0.7765, 0.3201, 0.8331, 0.3257, 0.8374, 0.361, 0.8019, 0.361, 0.8045, 0.3257, 0.8612, 0.3201, 0.8723, 0.354, 0.8374, 0.361, 0.8331, 0.3257, 0.8876, 0.3092, 0.9051, 0.3404, 0.8723, 0.354, 0.8612, 0.3201, 0.9113, 0.2933, 0.9346, 0.3207, 0.9051, 0.3404, 0.8876, 0.3092, 0.9315, 0.2731, 0.9597, 0.2955, 0.9346, 0.3207, 0.9113, 0.2933, 0.9474, 0.2493, 0.9795, 0.266, 0.9597, 0.2955, 0.9315, 0.2731, 0.9583, 0.2229, 0.9931, 0.2331, 0.9795, 0.266, 0.9474, 0.2493, 0.9639, 0.1948, 1.0, 0.1983, 0.9931, 0.2331, 0.9583, 0.2229, 0.8211, 0.1811, 0.8332, 0.1822, 0.8326, 0.1854, 0.8209, 0.1818, 0.8332, 0.1822, 0.8536, 0.1842, 0.8522, 0.1912, 0.8326, 0.1854, 0.8536, 0.1842, 0.8821, 0.187, 0.8796, 0.1994, 0.8522, 0.1912, 0.8821, 0.187, 0.9188, 0.1905, 0.915, 0.21, 0.8796, 0.1994, 0.9188, 0.1905, 0.9639, 0.1948, 0.9583, 0.2229, 0.915, 0.21, 0.8209, 0.1818, 0.8326, 0.1854, 0.8314, 0.1883, 0.8206, 0.1826, 0.8326, 0.1854, 0.8522, 0.1912, 0.8494, 0.1978, 0.8314, 0.1883, 0.8522, 0.1912, 0.8796, 0.1994, 0.8747, 0.2112, 0.8494, 0.1978, 0.8796, 0.1994, 0.915, 0.21, 0.9074, 0.2283, 0.8747, 0.2112, 0.915, 0.21, 0.9583, 0.2229, 0.9474, 0.2493, 0.9074, 0.2283, 0.8206, 0.1826, 0.8314, 0.1883, 0.8297, 0.1909, 0.8202, 0.1832, 0.8314, 0.1883, 0.8494, 0.1978, 0.8455, 0.2038, 0.8297, 0.1909, 0.8494, 0.1978, 0.8747, 0.2112, 0.8677, 0.2218, 0.8455, 0.2038, 0.8747, 0.2112, 0.9074, 0.2283, 0.8963, 0.2449, 0.8677, 0.2218, 0.9074, 0.2283, 0.9474, 0.2493, 0.9315, 0.2731, 0.8963, 0.2449, 0.8202, 0.1832, 0.8297, 0.1909, 0.8274, 0.1932, 0.8196, 0.1838, 0.8297, 0.1909, 0.8455, 0.2038, 0.8404, 0.2088, 0.8274, 0.1932, 0.8455, 0.2038, 0.8677, 0.2218, 0.8587, 0.2307, 0.8404, 0.2088, 0.8677, 0.2218, 0.8963, 0.2449, 0.8823, 0.2589, 0.8587, 0.2307, 0.8963, 0.2449, 0.9315, 0.2731, 0.9113, 0.2933, 0.8823, 0.2589, 0.8196, 0.1838, 0.8274, 0.1932, 0.8248, 0.195, 0.819, 0.1842, 0.8274, 0.1932, 0.8404, 0.2088, 0.8345, 0.2128, 0.8248, 0.195, 0.8404, 0.2088, 0.8587, 0.2307, 0.8481, 0.2378, 0.8345, 0.2128, 0.8587, 0.2307, 0.8823, 0.2589, 0.8658, 0.2699, 0.8481, 0.2378, 0.8823, 0.2589, 0.9113, 0.2933, 0.8876, 0.3092, 0.8658, 0.2699, 0.819, 0.1842, 0.8248, 0.195, 0.8218, 0.1962, 0.8182, 0.1845, 0.8248, 0.195, 0.8345, 0.2128, 0.8279, 0.2155, 0.8218, 0.1962, 0.8345, 0.2128, 0.8481, 0.2378, 0.8364, 0.2427, 0.8279, 0.2155, 0.8481, 0.2378, 0.8658, 0.2699, 0.8475, 0.2775, 0.8364, 0.2427, 0.8658, 0.2699, 0.8876, 0.3092, 0.8612, 0.3201, 0.8475, 0.2775, 0.8182, 0.1845, 0.8218, 0.1962, 0.8187, 0.1968, 0.8175, 0.1847, 0.8218, 0.1962, 0.8279, 0.2155, 0.8209, 0.2169, 0.8187, 0.1968, 0.8279, 0.2155, 0.8364, 0.2427, 0.8239, 0.2451, 0.8209, 0.2169, 0.8364, 0.2427, 0.8475, 0.2775, 0.828, 0.2814, 0.8239, 0.2451, 0.8475, 0.2775, 0.8612, 0.3201, 0.8331, 0.3257, 0.828, 0.2814, 0.8175, 0.1847, 0.8187, 0.1968, 0.8155, 0.1968, 0.8167, 0.1847, 0.8187, 0.1968, 0.8209, 0.2169, 0.8137, 0.2169, 0.8155, 0.1968, 0.8209, 0.2169, 0.8239, 0.2451, 0.8112, 0.2451, 0.8137, 0.2169, 0.8239, 0.2451, 0.828, 0.2814, 0.8082, 0.2814, 0.8112, 0.2451, 0.828, 0.2814, 0.8331, 0.3257, 0.8045, 0.3257, 0.8082, 0.2814, 0.8167, 0.1847, 0.8155, 0.1968, 0.8124, 0.1962, 0.8159, 0.1845, 0.8155, 0.1968, 0.8137, 0.2169, 0.8067, 0.2155, 0.8124, 0.1962, 0.8137, 0.2169, 0.8112, 0.2451, 0.7988, 0.2427, 0.8067, 0.2155, 0.8112, 0.2451, 0.8082, 0.2814, 0.7887, 0.2775, 0.7988, 0.2427, 0.8082, 0.2814, 0.8045, 0.3257, 0.7765, 0.3201, 0.7887, 0.2775, 0.8159, 0.1845, 0.8124, 0.1962, 0.8095, 0.195, 0.8152, 0.1842, 0.8124, 0.1962, 0.8067, 0.2155, 0.8001, 0.2128, 0.8095, 0.195, 0.8067, 0.2155, 0.7988, 0.2427, 0.787, 0.2378, 0.8001, 0.2128, 0.7988, 0.2427, 0.7887, 0.2775, 0.7704, 0.2699, 0.787, 0.2378, 0.7887, 0.2775, 0.7765, 0.3201, 0.7501, 0.3092, 0.7704, 0.2699, 0.7066, 0.4906, 0.6577, 0.4906, 0.6577, 0.4571, 0.7066, 0.4571, 0.7066, 0.5258, 0.6577, 0.5258, 0.6577, 0.4906, 0.7066, 0.4906, 0.7066, 0.5613, 0.6577, 0.5613, 0.6577, 0.5258, 0.7066, 0.5258, 0.7066, 0.5958, 0.6577, 0.5958, 0.6577, 0.5613, 0.7066, 0.5613, 0.7066, 0.6279, 0.6577, 0.6279, 0.6577, 0.5958, 0.7066, 0.5958, 0.3061, 0.06931, 0.2791, 0.04676, 0.3325, -1.059e-08, 0.339, 0.001744, 0.4253, 0.09184, 0.3764, 0.09184, 0.3764, 0.06158, 0.4253, 0.06158, 0.4253, 0.1252, 0.3764, 0.1252, 0.3764, 0.09184, 0.4253, 0.09184, 0.4253, 0.1603, 0.3764, 0.1603, 0.3764, 0.1252, 0.4253, 0.1252, 0.4253, 0.1958, 0.3764, 0.1958, 0.3764, 0.1603, 0.4253, 0.1603, 0.6392, 0.1958, 0.4253, 0.1958, 0.4253, 0.1603, 0.6392, 0.1603, 0.6392, 0.1603, 0.4253, 0.1603, 0.4253, 0.1252, 0.6392, 0.1252, 0.6392, 0.1252, 0.4253, 0.1252, 0.4253, 0.09184, 0.6392, 0.09184, 0.6392, 0.09184, 0.4253, 0.09184, 0.4253, 0.06158, 0.6392, 0.06158, 0.9206, 0.6564, 0.7066, 0.6564, 0.7066, 0.6279, 0.9206, 0.6279, 0.9206, 0.6279, 0.7066, 0.6279, 0.7066, 0.5958, 0.9206, 0.5958, 0.9206, 0.5958, 0.7066, 0.5958, 0.7066, 0.5613, 0.9206, 0.5613, 0.9206, 0.5613, 0.7066, 0.5613, 0.7066, 0.5258, 0.9206, 0.5258, 0.9206, 0.5258, 0.7066, 0.5258, 0.7066, 0.4906, 0.9206, 0.4906, 0.9206, 0.4906, 0.7066, 0.4906, 0.7066, 0.4571, 0.9206, 0.4571, 0.669, 0.6892, 0.6392, 0.6892, 0.6392, 0.6825, 0.669, 0.6825, 0.4253, 0.06158, 0.3764, 0.06158, 0.3579, 1.679e-08, 0.3876, 1.549e-08, 0.3518, 0.5449, 0.3163, 0.5449, 0.3298, 0.4696, 0.3361, 0.4724, 0.6577, 0.6279, 0.7066, 0.6279, 0.669, 0.6825, 0.6392, 0.6825])
me_cylinder_001.update()

# ---- objects
ob_image_reference = bpy.data.objects.new('Image reference', None)
ob_blade = bpy.data.objects.new('Blade', me_cube_001)
ob_handle = bpy.data.objects.new('Handle', me_cylinder_001)

# ---- transforms, parenting, visibility, modifiers, constraints
ob_image_reference.location = (0.0, 0.0, 0.0)
ob_image_reference.rotation_euler = (1.571, 0.0, 3.142)
ob_image_reference.empty_display_type = 'IMAGE'
ob_image_reference.empty_display_size = 18.51
ob_image_reference.empty_image_offset = (-0.1838, -0.4889)
ob_image_reference.use_empty_image_alpha = True
ob_image_reference.color = (1.0, 1.0, 1.0, 0.1654)
ob_blade.location = (0.0567, 0.0, 3.053)
ob_blade.scale = (0.3405, 0.05602, 0.3614)
ob_handle.location = (0.06307, 1.397e-07, 5.133)
ob_handle.rotation_euler = (0.0, -0.0, 0.7854)
ob_handle.scale = (0.4335, 0.4335, 1.778)

# ---- collection membership
col_collection.objects.link(ob_image_reference)
col_collection.objects.link(ob_blade)
col_collection.objects.link(ob_handle)

# ---- scene / render settings (as saved in the file)
scene.frame_start = 1; scene.frame_end = 250; scene.frame_set(1)
scene.render.engine = 'BLENDER_EEVEE_NEXT'
scene.cycles.sampling_pattern = 'TABULATED_SOBOL'
scene.view_settings.view_transform = 'Filmic'
bpy.context.view_layer.update()

# ---- added for rendering (the .blend has no active camera and no usable light): camera, sun
cam_auto = bpy.data.cameras.new('AutoCamera')
cam_auto.lens = 50.0
cam_auto.sensor_width = 36.0
cam_auto.clip_end = 1000.0
ob_auto_camera = bpy.data.objects.new('AutoCamera', cam_auto)
scene.collection.objects.link(ob_auto_camera)
ob_auto_camera.location = (13.1981, -16.0744, 10.1233)
ob_auto_camera.rotation_euler = (1.09748, -7.21219e-08, 0.694738)
scene.camera = ob_auto_camera
light_auto_sun = bpy.data.lights.new('AutoSun', 'SUN')
light_auto_sun.energy = 3.0
light_auto_sun.angle = 0.0523599
ob_auto_sun = bpy.data.objects.new('AutoSun', light_auto_sun)
scene.collection.objects.link(ob_auto_sun)
ob_auto_sun.rotation_euler = (0.872665, 0.174533, 0.523599)
bpy.context.view_layer.update()
